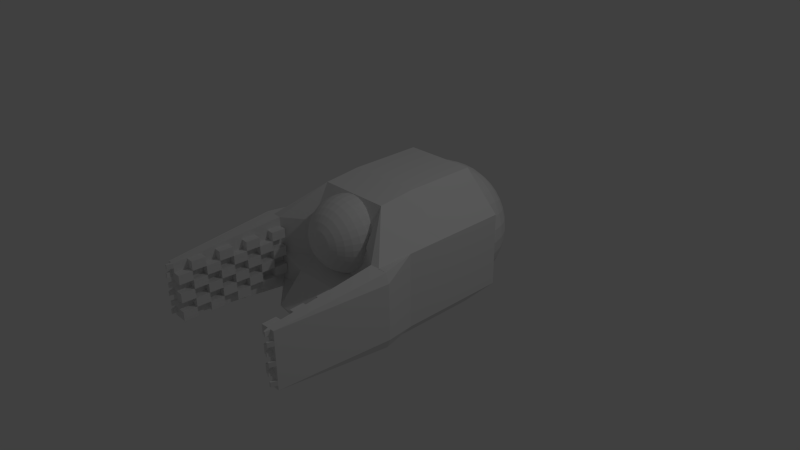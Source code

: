 # Source: head.blend  (saved by Blender 2.75.0; exported with 4.5.12 LTS)
import bpy
from mathutils import Matrix  # noqa: F401  (used for matrix-valued properties, if any)

bpy.ops.wm.read_factory_settings(use_empty=True)
scene = bpy.context.scene
scene.name = 'Scene'

# ---- collections
col_collection_1 = bpy.data.collections.new('Collection 1'); scene.collection.children.link(col_collection_1)

# ---- materials (node trees are filled in below, after node groups)
mat_material = bpy.data.materials.new('Material')
mat_material.alpha_threshold = 0.0
mat_material.use_transparent_shadow = False
mat_material.roughness = 0.5
mat_material.line_color = (0.0, 0.0, 0.0, 1.0)

# ---- material node trees

# ---- world
world_world = bpy.data.worlds.new('World'); scene.world = world_world
world_world.color = (0.05088, 0.05088, 0.05088)
world_world.use_sun_shadow = False
world_world.sun_shadow_jitter_overblur = 0.0
world_world.cycles.sampling_method = 'MANUAL'
world_world.cycles.sample_map_resolution = 256

# ---- cameras
cam_camera = bpy.data.cameras.new('Camera')
cam_camera.clip_end = 100.0
cam_camera.lens = 35.0
cam_camera.sensor_width = 32.0
cam_camera.sensor_height = 18.0
cam_camera.ortho_scale = 7.314
cam_camera.dof.focus_distance = 0.0
cam_camera.dof.aperture_fstop = 128.0

# ---- lights
light_lamp = bpy.data.lights.new('Lamp', 'POINT')
light_lamp.transmission_factor = 0.0
light_lamp.cutoff_distance = 30.0
light_lamp.energy = 100.0
light_lamp.shadow_buffer_clip_start = 1.001
light_lamp.shadow_soft_size = 0.1
light_lamp.shadow_maximum_resolution = 0.006
light_lamp.use_absolute_resolution = True
light_lamp.cycles.use_multiple_importance_sampling = False

# ---- meshes
me_sphere = bpy.data.meshes.new('Sphere')
me_sphere.from_pydata([(-0.3512, 1.192e-07, 4.165), (-0.6888, 1.192e-07, 4.063), (-1.0, 1.192e-07, 3.897), (-1.273, 1.192e-07, 3.673), (-1.497, 1.192e-07, 3.4), (-1.663, 1.192e-07, 3.089), (-1.765, 1.192e-07, 2.751), (-1.8, 1.192e-07, 2.4), (-1.765, 1.192e-07, 2.049), (-1.663, 1.192e-07, 1.711), (-1.497, 1.192e-07, 1.4), (-1.273, 1.192e-07, 1.127), (-1.0, 1.192e-07, 0.9034), (-0.6888, 1.192e-07, 0.737), (-0.3512, 1.192e-07, 0.6346), (-0.3444, 0.06851, 4.165), (-0.6756, 0.1344, 4.063), (-0.9808, 0.1951, 3.897), (-1.248, 0.2483, 3.673), (-1.468, 0.292, 3.4), (-1.631, 0.3244, 3.089), (-1.731, 0.3444, 2.751), (-1.765, 0.3512, 2.4), (-1.731, 0.3444, 2.049), (-1.631, 0.3244, 1.711), (-1.468, 0.292, 1.4), (-1.248, 0.2483, 1.127), (-0.9808, 0.1951, 0.9034), (-0.6756, 0.1344, 0.737), (-0.3444, 0.06851, 0.6346), (-0.3244, 0.1344, 4.165), (-0.6364, 0.2636, 4.063), (-0.9239, 0.3827, 3.897), (-1.176, 0.4871, 3.673), (-1.383, 0.5727, 3.4), (-1.536, 0.6364, 3.089), (-1.631, 0.6756, 2.751), (-1.663, 0.6888, 2.4), (-1.631, 0.6756, 2.049), (-1.536, 0.6364, 1.711), (-1.383, 0.5727, 1.4), (-1.176, 0.4871, 1.127), (-0.9239, 0.3827, 0.9034), (-0.6364, 0.2636, 0.737), (-0.3244, 0.1344, 0.6346), (-0.292, 0.1951, 4.165), (-0.5727, 0.3827, 4.063), (-0.8315, 0.5556, 3.897), (-1.058, 0.7071, 3.673), (-1.244, 0.8315, 3.4), (-1.383, 0.9239, 3.089), (-1.468, 0.9808, 2.751), (-1.497, 1.0, 2.4), (-1.468, 0.9808, 2.049), (-1.383, 0.9239, 1.711), (-1.244, 0.8315, 1.4), (-1.058, 0.7071, 1.127), (-0.8315, 0.5556, 0.9034), (-0.5727, 0.3827, 0.737), (-0.292, 0.1951, 0.6346), (-0.2483, 0.2483, 4.165), (-0.4871, 0.4871, 4.063), (-0.7071, 0.7071, 3.897), (-0.9, 0.9, 3.673), (-1.058, 1.058, 3.4), (-1.176, 1.176, 3.089), (-1.248, 1.248, 2.751), (-1.273, 1.273, 2.4), (-1.248, 1.248, 2.049), (-1.176, 1.176, 1.711), (-1.058, 1.058, 1.4), (-0.9, 0.9, 1.127), (-0.7071, 0.7071, 0.9034), (-0.4871, 0.4871, 0.737), (-0.2483, 0.2483, 0.6346), (-0.1951, 0.292, 4.165), (-0.3827, 0.5727, 4.063), (-0.5556, 0.8315, 3.897), (-0.7071, 1.058, 3.673), (-0.8315, 1.244, 3.4), (-0.9239, 1.383, 3.089), (-0.9808, 1.468, 2.751), (-1.0, 1.497, 2.4), (-0.9808, 1.468, 2.049), (-0.9239, 1.383, 1.711), (-0.8315, 1.244, 1.4), (-0.7071, 1.058, 1.127), (-0.5556, 0.8315, 0.9034), (-0.3827, 0.5727, 0.737), (-0.1951, 0.292, 0.6346), (-0.1344, 0.3244, 4.165), (-0.2636, 0.6364, 4.063), (-0.3827, 0.9239, 3.897), (-0.4871, 1.176, 3.673), (-0.5727, 1.383, 3.4), (-0.6364, 1.536, 3.089), (-0.6756, 1.631, 2.751), (-0.6888, 1.663, 2.4), (-0.6756, 1.631, 2.049), (-0.6364, 1.536, 1.711), (-0.5727, 1.383, 1.4), (-0.4871, 1.176, 1.127), (-0.3827, 0.9239, 0.9034), (-0.2636, 0.6364, 0.737), (-0.1344, 0.3244, 0.6346), (-0.06851, 0.3444, 4.165), (-0.1344, 0.6756, 4.063), (-0.1951, 0.9808, 3.897), (-0.2483, 1.248, 3.673), (-0.292, 1.468, 3.4), (-0.3244, 1.631, 3.089), (-0.3444, 1.731, 2.751), (-0.3512, 1.765, 2.4), (-0.3444, 1.731, 2.049), (-0.3244, 1.631, 1.711), (-0.292, 1.468, 1.4), (-0.2483, 1.248, 1.127), (-0.1951, 0.9808, 0.9034), (-0.1344, 0.6756, 0.737), (-0.06851, 0.3444, 0.6346), (4.067e-07, 0.3512, 4.165), (3.933e-07, 0.6888, 4.063), (3.799e-07, 1.0, 3.897), (3.933e-07, 1.273, 3.673), (4.202e-07, 1.497, 3.4), (3.129e-07, 1.663, 3.089), (5.274e-07, 1.765, 2.751), (5.006e-07, 1.8, 2.4), (5.274e-07, 1.765, 2.049), (2.324e-07, 1.663, 1.711), (4.202e-07, 1.497, 1.4), (3.933e-07, 1.273, 1.127), (4.336e-07, 1.0, 0.9034), (3.665e-07, 0.6888, 0.737), (3.732e-07, 0.3512, 0.6346), (0.06851, 0.3444, 4.165), (0.1344, 0.6756, 4.063), (0.1951, 0.9808, 3.897), (0.2483, 1.248, 3.673), (0.292, 1.468, 3.4), (0.3244, 1.631, 3.089), (0.3444, 1.731, 2.751), (0.3512, 1.765, 2.4), (0.3444, 1.731, 2.049), (0.3244, 1.631, 1.711), (0.292, 1.468, 1.4), (0.2483, 1.248, 1.127), (0.1951, 0.9808, 0.9034), (0.1344, 0.6756, 0.737), (0.06851, 0.3444, 0.6346), (0.1344, 0.3244, 4.165), (0.2636, 0.6364, 4.063), (0.3827, 0.9239, 3.897), (0.4871, 1.176, 3.673), (0.5727, 1.383, 3.4), (0.6364, 1.536, 3.089), (0.6756, 1.631, 2.751), (0.6888, 1.663, 2.4), (0.6756, 1.631, 2.049), (0.6364, 1.536, 1.711), (0.5727, 1.383, 1.4), (0.4871, 1.176, 1.127), (0.3827, 0.9239, 0.9034), (0.2636, 0.6364, 0.737), (0.1344, 0.3244, 0.6346), (0.1951, 0.292, 4.165), (0.3827, 0.5727, 4.063), (0.5556, 0.8315, 3.897), (0.7071, 1.058, 3.673), (0.8315, 1.244, 3.4), (0.9239, 1.383, 3.089), (0.9808, 1.468, 2.751), (1.0, 1.497, 2.4), (0.9808, 1.468, 2.049), (0.9239, 1.383, 1.711), (0.8315, 1.244, 1.4), (0.7071, 1.058, 1.127), (0.5556, 0.8315, 0.9034), (0.3827, 0.5727, 0.737), (0.1951, 0.292, 0.6346), (0.2483, 0.2483, 4.165), (0.4871, 0.4871, 4.063), (0.7071, 0.7071, 3.897), (0.9, 0.9, 3.673), (1.058, 1.058, 3.4), (1.176, 1.176, 3.089), (1.248, 1.248, 2.751), (1.273, 1.273, 2.4), (1.248, 1.248, 2.049), (1.176, 1.176, 1.711), (1.058, 1.058, 1.4), (0.9, 0.9, 1.127), (0.7071, 0.7071, 0.9034), (0.4871, 0.4871, 0.737), (0.2483, 0.2483, 0.6346), (0.292, 0.1951, 4.165), (0.5727, 0.3827, 4.063), (0.8315, 0.5556, 3.897), (1.058, 0.7071, 3.673), (1.244, 0.8315, 3.4), (1.383, 0.9239, 3.089), (1.468, 0.9808, 2.751), (1.497, 1.0, 2.4), (1.468, 0.9808, 2.049), (1.383, 0.9239, 1.711), (1.244, 0.8315, 1.4), (1.058, 0.7071, 1.127), (0.8315, 0.5556, 0.9034), (0.5727, 0.3827, 0.737), (0.292, 0.1951, 0.6346), (0.3244, 0.1344, 4.165), (0.6364, 0.2636, 4.063), (0.9239, 0.3827, 3.897), (1.176, 0.4871, 3.673), (1.383, 0.5727, 3.4), (1.536, 0.6364, 3.089), (1.631, 0.6756, 2.751), (1.663, 0.6888, 2.4), (1.631, 0.6756, 2.049), (1.536, 0.6364, 1.711), (1.383, 0.5727, 1.4), (1.176, 0.4871, 1.127), (0.9239, 0.3827, 0.9034), (0.6364, 0.2636, 0.737), (0.3244, 0.1344, 0.6346), (0.3444, 0.06851, 4.165), (0.6756, 0.1344, 4.063), (0.9808, 0.1951, 3.897), (1.248, 0.2483, 3.673), (1.468, 0.292, 3.4), (1.631, 0.3244, 3.089), (1.731, 0.3444, 2.751), (1.765, 0.3512, 2.4), (1.731, 0.3444, 2.049), (1.631, 0.3244, 1.711), (1.468, 0.292, 1.4), (1.248, 0.2483, 1.127), (0.9808, 0.1951, 0.9034), (0.6756, 0.1344, 0.737), (0.3444, 0.06851, 0.6346), (0.3512, 1.192e-07, 4.165), (0.6888, 2.384e-07, 4.063), (1.0, 1.788e-07, 3.897), (1.273, 1.192e-07, 3.673), (1.497, 0.0, 3.4), (1.663, 2.384e-07, 3.089), (1.765, 0.0, 2.751), (1.8, -5.96e-08, 2.4), (1.765, -5.96e-08, 2.049), (1.663, 2.384e-07, 1.711), (1.497, -5.96e-08, 1.4), (1.273, 5.96e-08, 1.127), (1.0, 5.96e-08, 0.9034), (0.6888, 1.192e-07, 0.737), (0.3512, 1.192e-07, 0.6346), (0.3444, -0.06851, 4.165), (0.6756, -0.1344, 4.063), (0.9808, -0.1951, 3.897), (1.248, -0.2483, 3.673), (1.468, -0.292, 3.4), (1.631, -0.3244, 3.089), (1.731, -0.3444, 2.751), (1.765, -0.3512, 2.4), (1.731, -0.3444, 2.049), (1.631, -0.3244, 1.711), (1.468, -0.292, 1.4), (1.248, -0.2483, 1.127), (0.9808, -0.1951, 0.9034), (0.6756, -0.1344, 0.737), (0.3444, -0.06851, 0.6346), (0.3244, -0.1344, 4.165), (0.6364, -0.2636, 4.063), (0.9239, -0.3827, 3.897), (1.176, -0.4871, 3.673), (1.383, -0.5727, 3.4), (1.536, -0.6364, 3.089), (1.631, -0.6756, 2.751), (1.663, -0.6888, 2.4), (1.631, -0.6756, 2.049), (1.536, -0.6364, 1.711), (1.383, -0.5727, 1.4), (1.176, -0.4871, 1.127), (0.9239, -0.3827, 0.9034), (0.6364, -0.2636, 0.737), (0.3244, -0.1344, 0.6346), (0.292, -0.1951, 4.165), (0.5727, -0.3827, 4.063), (0.8315, -0.5556, 3.897), (1.058, -0.7071, 3.673), (1.244, -0.8315, 3.4), (1.383, -0.9239, 3.089), (1.468, -0.9808, 2.751), (1.497, -1.0, 2.4), (1.468, -0.9808, 2.049), (1.383, -0.9239, 1.711), (1.244, -0.8315, 1.4), (1.058, -0.7071, 1.127), (0.8315, -0.5556, 0.9034), (0.5727, -0.3827, 0.737), (0.292, -0.1951, 0.6346), (0.2483, -0.2483, 4.165), (0.4871, -0.4871, 4.063), (0.7071, -0.7071, 3.897), (0.9, -0.9, 3.673), (1.058, -1.058, 3.4), (1.176, -1.176, 3.089), (1.248, -1.248, 2.751), (1.273, -1.273, 2.4), (1.248, -1.248, 2.049), (1.176, -1.176, 1.711), (1.058, -1.058, 1.4), (0.9, -0.9, 1.127), (0.7071, -0.7071, 0.9034), (0.4871, -0.4871, 0.737), (0.2483, -0.2483, 0.6346), (0.1951, -0.292, 4.165), (0.3827, -0.5727, 4.063), (0.5556, -0.8315, 3.897), (0.7071, -1.058, 3.673), (0.8315, -1.244, 3.4), (0.9239, -1.383, 3.089), (0.9808, -1.468, 2.751), (1.0, -1.497, 2.4), (0.9808, -1.468, 2.049), (0.9239, -1.383, 1.711), (0.8315, -1.244, 1.4), (0.7071, -1.058, 1.127), (0.5556, -0.8315, 0.9034), (0.3827, -0.5727, 0.737), (0.1951, -0.292, 0.6346), (4.053e-07, 1.192e-07, 0.6), (0.1344, -0.3244, 4.165), (0.2636, -0.6364, 4.063), (0.3827, -0.9239, 3.897), (0.4871, -1.176, 3.673), (0.5727, -1.383, 3.4), (0.6364, -1.536, 3.089), (0.6756, -1.631, 2.751), (0.6888, -1.663, 2.4), (0.6756, -1.631, 2.049), (0.6364, -1.536, 1.711), (0.5727, -1.383, 1.4), (0.4871, -1.176, 1.127), (0.3827, -0.9239, 0.9034), (0.2636, -0.6364, 0.737), (0.1344, -0.3244, 0.6346), (0.06851, -0.3444, 4.165), (0.1344, -0.6756, 4.063), (0.1951, -0.9808, 3.897), (0.2483, -1.248, 3.673), (0.292, -1.468, 3.4), (0.3244, -1.631, 3.089), (0.3444, -1.731, 2.751), (0.3512, -1.765, 2.4), (0.3444, -1.731, 2.049), (0.3244, -1.631, 1.711), (0.292, -1.468, 1.4), (0.2483, -1.248, 1.127), (0.1951, -0.9808, 0.9034), (0.1344, -0.6756, 0.737), (0.06851, -0.3444, 0.6346), (3.799e-07, -0.3512, 4.165), (3.263e-07, -0.6888, 4.063), (3.263e-07, -1.0, 3.897), (1.519e-07, -1.273, 3.673), (7.147e-08, -1.497, 3.4), (3.933e-07, -1.663, 3.089), (-8.993e-09, -1.765, 2.751), (7.147e-08, -1.8, 2.4), (-8.993e-09, -1.765, 2.049), (3.933e-07, -1.663, 1.711), (7.147e-08, -1.497, 1.4), (1.519e-07, -1.273, 1.127), (2.861e-07, -1.0, 0.9034), (2.726e-07, -0.6888, 0.737), (3.866e-07, -0.3512, 0.6346), (-0.06851, -0.3444, 4.165), (-0.1344, -0.6756, 4.063), (-0.1951, -0.9808, 3.897), (-0.2483, -1.248, 3.673), (-0.292, -1.468, 3.4), (-0.3244, -1.631, 3.089), (-0.3444, -1.731, 2.751), (-0.3512, -1.765, 2.4), (-0.3444, -1.731, 2.049), (-0.3244, -1.631, 1.711), (-0.292, -1.468, 1.4), (-0.2483, -1.248, 1.127), (-0.1951, -0.9808, 0.9034), (-0.1344, -0.6756, 0.737), (-0.06851, -0.3444, 0.6346), (-0.1344, -0.3244, 4.165), (-0.2636, -0.6364, 4.063), (-0.3827, -0.9239, 3.897), (-0.4871, -1.176, 3.673), (-0.5727, -1.383, 3.4), (-0.6364, -1.536, 3.089), (-0.6756, -1.631, 2.751), (-0.6888, -1.663, 2.4), (-0.6756, -1.631, 2.049), (-0.6364, -1.536, 1.711), (-0.5727, -1.383, 1.4), (-0.4871, -1.176, 1.127), (-0.3827, -0.9239, 0.9034), (-0.2636, -0.6364, 0.737), (-0.1344, -0.3244, 0.6346), (-0.1951, -0.292, 4.165), (-0.3827, -0.5727, 4.063), (-0.5556, -0.8315, 3.897), (-0.7071, -1.058, 3.673), (-0.8315, -1.244, 3.4), (-0.9239, -1.383, 3.089), (-0.9808, -1.468, 2.751), (-1.0, -1.497, 2.4), (-0.9808, -1.468, 2.049), (-0.9239, -1.383, 1.711), (-0.8315, -1.244, 1.4), (-0.7071, -1.058, 1.127), (-0.5556, -0.8315, 0.9034), (-0.3827, -0.5727, 0.737), (-0.1951, -0.292, 0.6346), (-0.2483, -0.2483, 4.165), (-0.4871, -0.4871, 4.063), (-0.7071, -0.7071, 3.897), (-0.9, -0.9, 3.673), (-1.058, -1.058, 3.4), (-1.176, -1.176, 3.089), (-1.248, -1.248, 2.751), (-1.273, -1.273, 2.4), (-1.248, -1.248, 2.049), (-1.176, -1.176, 1.711), (-1.058, -1.058, 1.4), (-0.9, -0.9, 1.127), (-0.7071, -0.7071, 0.9034), (-0.4871, -0.4871, 0.737), (-0.2483, -0.2483, 0.6346), (-0.292, -0.1951, 4.165), (-0.5727, -0.3827, 4.063), (-0.8315, -0.5556, 3.897), (-1.058, -0.7071, 3.673), (-1.244, -0.8315, 3.4), (-1.383, -0.9239, 3.089), (-1.468, -0.9808, 2.751), (-1.497, -1.0, 2.4), (-1.468, -0.9808, 2.049), (-1.383, -0.9239, 1.711), (-1.244, -0.8315, 1.4), (-1.058, -0.7071, 1.127), (-0.8315, -0.5556, 0.9034), (-0.5727, -0.3827, 0.737), (-0.292, -0.1951, 0.6346), (-1.365e-07, -5.96e-08, 4.2), (-0.3244, -0.1344, 4.165), (-0.6364, -0.2636, 4.063), (-0.9239, -0.3827, 3.897), (-1.176, -0.4871, 3.673), (-1.383, -0.5727, 3.4), (-1.536, -0.6364, 3.089), (-1.631, -0.6756, 2.751), (-1.663, -0.6888, 2.4), (-1.631, -0.6756, 2.049), (-1.536, -0.6364, 1.711), (-1.383, -0.5727, 1.4), (-1.176, -0.4871, 1.127), (-0.9239, -0.3827, 0.9034), (-0.6364, -0.2636, 0.737), (-0.3244, -0.1344, 0.6346), (-0.3444, -0.06851, 4.165), (-0.6756, -0.1344, 4.063), (-0.9808, -0.1951, 3.897), (-1.248, -0.2483, 3.673), (-1.468, -0.292, 3.4), (-1.631, -0.3244, 3.089), (-1.731, -0.3444, 2.751), (-1.765, -0.3512, 2.4), (-1.731, -0.3444, 2.049), (-1.631, -0.3244, 1.711), (-1.468, -0.292, 1.4), (-1.248, -0.2483, 1.127), (-0.9808, -0.1951, 0.9034), (-0.6756, -0.1344, 0.737), (-0.3444, -0.06851, 0.6346), (-0.1951, 0.9, 0.1808), (-0.3827, 0.9, 0.1239), (-0.5556, 0.9, 0.03147), (-0.7071, 0.9, -0.09289), (-0.8315, 0.9, -0.2444), (-0.9239, 0.9, -0.4173), (-0.9808, 0.9, -0.6049), (-1.0, 0.9, -0.8), (-0.9808, 0.9, -0.9951), (-0.9239, 0.9, -1.183), (-0.8315, 0.9, -1.356), (-0.7071, 0.9, -1.507), (-0.5556, 0.9, -1.631), (-0.3827, 0.9, -1.724), (-0.1951, 0.9, -1.781), (-0.1913, 0.9381, 0.1808), (-0.3753, 0.9747, 0.1239), (-0.5449, 1.008, 0.03147), (-0.6935, 1.038, -0.09289), (-0.8155, 1.062, -0.2444), (-0.9061, 1.08, -0.4173), (-0.9619, 1.091, -0.6049), (-0.9808, 1.095, -0.8), (-0.9619, 1.091, -0.9951), (-0.9061, 1.08, -1.183), (-0.8155, 1.062, -1.356), (-0.6935, 1.038, -1.507), (-0.5449, 1.008, -1.631), (-0.3753, 0.9747, -1.724), (-0.1913, 0.9381, -1.781), (-0.1802, 0.9747, 0.1808), (-0.3536, 1.046, 0.1239), (-0.5133, 1.113, 0.03147), (-0.6533, 1.171, -0.09289), (-0.7682, 1.218, -0.2444), (-0.8536, 1.254, -0.4173), (-0.9061, 1.275, -0.6049), (-0.9239, 1.283, -0.8), (-0.9061, 1.275, -0.9951), (-0.8536, 1.254, -1.183), (-0.7682, 1.218, -1.356), (-0.6533, 1.171, -1.507), (-0.5133, 1.113, -1.631), (-0.3536, 1.046, -1.724), (-0.1802, 0.9747, -1.781), (-0.1622, 1.008, 0.1808), (-0.3182, 1.113, 0.1239), (-0.4619, 1.209, 0.03147), (-0.5879, 1.293, -0.09289), (-0.6913, 1.362, -0.2444), (-0.7682, 1.413, -0.4173), (-0.8155, 1.445, -0.6049), (-0.8315, 1.456, -0.8), (-0.8155, 1.445, -0.9951), (-0.7682, 1.413, -1.183), (-0.6913, 1.362, -1.356), (-0.5879, 1.293, -1.507), (-0.4619, 1.209, -1.631), (-0.3182, 1.113, -1.724), (-0.1622, 1.008, -1.781), (-0.1379, 1.038, 0.1808), (-0.2706, 1.171, 0.1239), (-0.3928, 1.293, 0.03147), (-0.5, 1.4, -0.09289), (-0.5879, 1.488, -0.2444), (-0.6533, 1.553, -0.4173), (-0.6935, 1.594, -0.6049), (-0.7071, 1.607, -0.8), (-0.6935, 1.594, -0.9951), (-0.6533, 1.553, -1.183), (-0.5879, 1.488, -1.356), (-0.5, 1.4, -1.507), (-0.3928, 1.293, -1.631), (-0.2706, 1.171, -1.724), (-0.1379, 1.038, -1.781), (-0.1084, 1.062, 0.1808), (-0.2126, 1.218, 0.1239), (-0.3087, 1.362, 0.03147), (-0.3928, 1.488, -0.09289), (-0.4619, 1.591, -0.2444), (-0.5133, 1.668, -0.4173), (-0.5449, 1.715, -0.6049), (-0.5556, 1.731, -0.8), (-0.5449, 1.715, -0.9951), (-0.5133, 1.668, -1.183), (-0.4619, 1.591, -1.356), (-0.3928, 1.488, -1.507), (-0.3087, 1.362, -1.631), (-0.2126, 1.218, -1.724), (-0.1084, 1.062, -1.781), (-0.07466, 1.08, 0.1808), (-0.1464, 1.254, 0.1239), (-0.2126, 1.413, 0.03147), (-0.2706, 1.553, -0.09289), (-0.3182, 1.668, -0.2444), (-0.3536, 1.754, -0.4173), (-0.3753, 1.806, -0.6049), (-0.3827, 1.824, -0.8), (-0.3753, 1.806, -0.9951), (-0.3536, 1.754, -1.183), (-0.3182, 1.668, -1.356), (-0.2706, 1.553, -1.507), (-0.2126, 1.413, -1.631), (-0.1464, 1.254, -1.724), (-0.07466, 1.08, -1.781), (-0.03806, 1.091, 0.1808), (-0.07466, 1.275, 0.1239), (-0.1084, 1.445, 0.03147), (-0.1379, 1.594, -0.09289), (-0.1622, 1.715, -0.2444), (-0.1802, 1.806, -0.4173), (-0.1913, 1.862, -0.6049), (-0.1951, 1.881, -0.8), (-0.1913, 1.862, -0.9951), (-0.1802, 1.806, -1.183), (-0.1622, 1.715, -1.356), (-0.1379, 1.594, -1.507), (-0.1084, 1.445, -1.631), (-0.07466, 1.275, -1.724), (-0.03806, 1.091, -1.781), (1.454e-07, 1.095, 0.1808), (1.38e-07, 1.283, 0.1239), (1.305e-07, 1.456, 0.03147), (1.38e-07, 1.607, -0.09289), (1.529e-07, 1.731, -0.2444), (9.329e-08, 1.824, -0.4173), (2.125e-07, 1.881, -0.6049), (1.976e-07, 1.9, -0.8), (2.125e-07, 1.881, -0.9951), (4.858e-08, 1.824, -1.183), (1.529e-07, 1.731, -1.356), (1.38e-07, 1.607, -1.507), (1.603e-07, 1.456, -1.631), (1.231e-07, 1.283, -1.724), (1.268e-07, 1.095, -1.781), (0.03806, 1.091, 0.1808), (0.07466, 1.275, 0.1239), (0.1084, 1.445, 0.03147), (0.1379, 1.594, -0.09289), (0.1622, 1.715, -0.2444), (0.1802, 1.806, -0.4173), (0.1913, 1.862, -0.6049), (0.1951, 1.881, -0.8), (0.1913, 1.862, -0.9951), (0.1802, 1.806, -1.183), (0.1622, 1.715, -1.356), (0.1379, 1.594, -1.507), (0.1084, 1.445, -1.631), (0.07466, 1.275, -1.724), (0.03806, 1.091, -1.781), (0.07466, 1.08, 0.1808), (0.1464, 1.254, 0.1239), (0.2126, 1.413, 0.03147), (0.2706, 1.553, -0.09289), (0.3182, 1.668, -0.2444), (0.3536, 1.754, -0.4173), (0.3753, 1.806, -0.6049), (0.3827, 1.824, -0.8), (0.3753, 1.806, -0.9951), (0.3536, 1.754, -1.183), (0.3182, 1.668, -1.356), (0.2706, 1.553, -1.507), (0.2126, 1.413, -1.631), (0.1464, 1.254, -1.724), (0.07466, 1.08, -1.781), (0.1084, 1.062, 0.1808), (0.2126, 1.218, 0.1239), (0.3087, 1.362, 0.03147), (0.3928, 1.488, -0.09289), (0.4619, 1.591, -0.2444), (0.5133, 1.668, -0.4173), (0.5449, 1.715, -0.6049), (0.5556, 1.731, -0.8), (0.5449, 1.715, -0.9951), (0.5133, 1.668, -1.183), (0.4619, 1.591, -1.356), (0.3928, 1.488, -1.507), (0.3087, 1.362, -1.631), (0.2126, 1.218, -1.724), (0.1084, 1.062, -1.781), (0.138, 1.038, 0.1808), (0.2706, 1.171, 0.1239), (0.3928, 1.293, 0.03147), (0.5, 1.4, -0.09289), (0.5879, 1.488, -0.2444), (0.6533, 1.553, -0.4173), (0.6935, 1.594, -0.6049), (0.7071, 1.607, -0.8), (0.6935, 1.594, -0.9951), (0.6533, 1.553, -1.183), (0.5879, 1.488, -1.356), (0.5, 1.4, -1.507), (0.3928, 1.293, -1.631), (0.2706, 1.171, -1.724), (0.1379, 1.038, -1.781), (0.1622, 1.008, 0.1808), (0.3182, 1.113, 0.1239), (0.4619, 1.209, 0.03147), (0.5879, 1.293, -0.09289), (0.6913, 1.362, -0.2444), (0.7682, 1.413, -0.4173), (0.8155, 1.445, -0.6049), (0.8315, 1.456, -0.8), (0.8155, 1.445, -0.9951), (0.7682, 1.413, -1.183), (0.6913, 1.362, -1.356), (0.5879, 1.293, -1.507), (0.4619, 1.209, -1.631), (0.3182, 1.113, -1.724), (0.1622, 1.008, -1.781), (0.1802, 0.9747, 0.1808), (0.3536, 1.046, 0.1239), (0.5133, 1.113, 0.03147), (0.6533, 1.171, -0.09289), (0.7682, 1.218, -0.2444), (0.8536, 1.254, -0.4173), (0.9061, 1.275, -0.6049), (0.9239, 1.283, -0.8), (0.9061, 1.275, -0.9951), (0.8536, 1.254, -1.183), (0.7682, 1.218, -1.356), (0.6533, 1.171, -1.507), (0.5133, 1.113, -1.631), (0.3536, 1.046, -1.724), (0.1802, 0.9747, -1.781), (0.1913, 0.9381, 0.1808), (0.3753, 0.9747, 0.1239), (0.5449, 1.008, 0.03147), (0.6935, 1.038, -0.09289), (0.8155, 1.062, -0.2444), (0.9061, 1.08, -0.4173), (0.9619, 1.091, -0.6049), (0.9808, 1.095, -0.8), (0.9619, 1.091, -0.9951), (0.9061, 1.08, -1.183), (0.8155, 1.062, -1.356), (0.6935, 1.038, -1.507), (0.5449, 1.008, -1.631), (0.3753, 0.9747, -1.724), (0.1913, 0.9381, -1.781), (0.1951, 0.9, 0.1808), (0.3827, 0.9, 0.1239), (0.5556, 0.9, 0.03147), (0.7071, 0.9, -0.09289), (0.8315, 0.9, -0.2444), (0.9239, 0.9, -0.4173), (0.9808, 0.9, -0.6049), (1.0, 0.9, -0.8), (0.9808, 0.9, -0.9951), (0.9239, 0.9, -1.183), (0.8315, 0.9, -1.356), (0.7071, 0.9, -1.507), (0.5556, 0.9, -1.631), (0.3827, 0.9, -1.724), (0.1951, 0.9, -1.781), (0.1913, 0.8619, 0.1808), (0.3753, 0.8253, 0.1239), (0.5449, 0.7916, 0.03147), (0.6935, 0.7621, -0.09289), (0.8155, 0.7378, -0.2444), (0.9061, 0.7198, -0.4173), (0.9619, 0.7087, -0.6049), (0.9808, 0.7049, -0.8), (0.9619, 0.7087, -0.9951), (0.9061, 0.7198, -1.183), (0.8155, 0.7378, -1.356), (0.6935, 0.7621, -1.507), (0.5449, 0.7916, -1.631), (0.3753, 0.8253, -1.724), (0.1913, 0.8619, -1.781), (0.1802, 0.8253, 0.1808), (0.3536, 0.7536, 0.1239), (0.5133, 0.6874, 0.03147), (0.6533, 0.6294, -0.09289), (0.7682, 0.5818, -0.2444), (0.8536, 0.5464, -0.4173), (0.9061, 0.5247, -0.6049), (0.9239, 0.5173, -0.8), (0.9061, 0.5247, -0.9951), (0.8536, 0.5464, -1.183), (0.7682, 0.5818, -1.356), (0.6533, 0.6294, -1.507), (0.5133, 0.6874, -1.631), (0.3536, 0.7536, -1.724), (0.1802, 0.8253, -1.781), (0.1622, 0.7916, 0.1808), (0.3182, 0.6874, 0.1239), (0.4619, 0.5913, 0.03147), (0.5879, 0.5072, -0.09289), (0.6913, 0.4381, -0.2444), (0.7682, 0.3867, -0.4173), (0.8155, 0.3551, -0.6049), (0.8315, 0.3444, -0.8), (0.8155, 0.3551, -0.9951), (0.7682, 0.3867, -1.183), (0.6913, 0.4381, -1.356), (0.5879, 0.5072, -1.507), (0.4619, 0.5913, -1.631), (0.3182, 0.6874, -1.724), (0.1622, 0.7916, -1.781), (0.1379, 0.7621, 0.1808), (0.2706, 0.6294, 0.1239), (0.3928, 0.5072, 0.03147), (0.5, 0.4, -0.09289), (0.5879, 0.3121, -0.2444), (0.6533, 0.2467, -0.4173), (0.6935, 0.2065, -0.6049), (0.7071, 0.1929, -0.8), (0.6935, 0.2065, -0.9951), (0.6533, 0.2467, -1.183), (0.5879, 0.3121, -1.356), (0.5, 0.4, -1.507), (0.3928, 0.5072, -1.631), (0.2706, 0.6294, -1.724), (0.1379, 0.7621, -1.781), (0.1084, 0.7378, 0.1808), (0.2126, 0.5818, 0.1239), (0.3087, 0.4381, 0.03147), (0.3928, 0.3121, -0.09289), (0.4619, 0.2087, -0.2444), (0.5133, 0.1318, -0.4173), (0.5449, 0.08451, -0.6049), (0.5556, 0.06853, -0.8), (0.5449, 0.08451, -0.9951), (0.5133, 0.1318, -1.183), (0.4619, 0.2087, -1.356), (0.3928, 0.3121, -1.507), (0.3087, 0.4381, -1.631), (0.2126, 0.5818, -1.724), (0.1084, 0.7378, -1.781), (1.446e-07, 0.9, -1.8), (0.07466, 0.7198, 0.1808), (0.1464, 0.5464, 0.1239), (0.2126, 0.3867, 0.03147), (0.2706, 0.2467, -0.09289), (0.3182, 0.1318, -0.2444), (0.3536, 0.04645, -0.4173), (0.3753, -0.006127, -0.6049), (0.3827, -0.02388, -0.8), (0.3753, -0.006127, -0.9951), (0.3536, 0.04645, -1.183), (0.3182, 0.1318, -1.356), (0.2706, 0.2467, -1.507), (0.2126, 0.3867, -1.631), (0.1464, 0.5464, -1.724), (0.07466, 0.7198, -1.781), (0.03806, 0.7087, 0.1808), (0.07466, 0.5247, 0.1239), (0.1084, 0.3551, 0.03147), (0.1379, 0.2065, -0.09289), (0.1622, 0.08451, -0.2444), (0.1802, -0.006128, -0.4173), (0.1913, -0.06194, -0.6049), (0.1951, -0.08079, -0.8), (0.1913, -0.06194, -0.9951), (0.1802, -0.006128, -1.183), (0.1622, 0.08451, -1.356), (0.1379, 0.2065, -1.507), (0.1084, 0.3551, -1.631), (0.07466, 0.5247, -1.724), (0.03806, 0.7087, -1.781), (1.305e-07, 0.7049, 0.1808), (1.007e-07, 0.5173, 0.1239), (1.007e-07, 0.3444, 0.03147), (3.88e-09, 0.1929, -0.09289), (-4.082e-08, 0.06853, -0.2444), (1.38e-07, -0.02388, -0.4173), (-8.553e-08, -0.08078, -0.6049), (-4.082e-08, -0.1, -0.8), (-8.553e-08, -0.08078, -0.9951), (1.38e-07, -0.02388, -1.183), (-4.082e-08, 0.06853, -1.356), (3.88e-09, 0.1929, -1.507), (7.839e-08, 0.3444, -1.631), (7.094e-08, 0.5173, -1.724), (1.343e-07, 0.7049, -1.781), (-0.03806, 0.7087, 0.1808), (-0.07466, 0.5247, 0.1239), (-0.1084, 0.3551, 0.03147), (-0.1379, 0.2065, -0.09289), (-0.1622, 0.08451, -0.2444), (-0.1802, -0.006127, -0.4173), (-0.1913, -0.06194, -0.6049), (-0.1951, -0.08079, -0.8), (-0.1913, -0.06194, -0.9951), (-0.1802, -0.006127, -1.183), (-0.1622, 0.08451, -1.356), (-0.1379, 0.2065, -1.507), (-0.1084, 0.3551, -1.631), (-0.07466, 0.5247, -1.724), (-0.03806, 0.7087, -1.781), (-0.07466, 0.7198, 0.1808), (-0.1464, 0.5464, 0.1239), (-0.2126, 0.3867, 0.03147), (-0.2706, 0.2467, -0.09289), (-0.3182, 0.1318, -0.2444), (-0.3536, 0.04645, -0.4173), (-0.3753, -0.006127, -0.6049), (-0.3827, -0.02388, -0.8), (-0.3753, -0.006127, -0.9951), (-0.3536, 0.04645, -1.183), (-0.3182, 0.1318, -1.356), (-0.2706, 0.2467, -1.507), (-0.2126, 0.3867, -1.631), (-0.1464, 0.5464, -1.724), (-0.07466, 0.7198, -1.781), (-0.1084, 0.7378, 0.1808), (-0.2126, 0.5818, 0.1239), (-0.3087, 0.4381, 0.03147), (-0.3928, 0.3121, -0.09289), (-0.4619, 0.2087, -0.2444), (-0.5133, 0.1318, -0.4173), (-0.5449, 0.08451, -0.6049), (-0.5556, 0.06853, -0.8), (-0.5449, 0.08451, -0.9951), (-0.5133, 0.1318, -1.183), (-0.4619, 0.2087, -1.356), (-0.3928, 0.3121, -1.507), (-0.3087, 0.4381, -1.631), (-0.2126, 0.5818, -1.724), (-0.1084, 0.7378, -1.781), (-0.1379, 0.7621, 0.1808), (-0.2706, 0.6294, 0.1239), (-0.3928, 0.5072, 0.03147), (-0.5, 0.4, -0.09289), (-0.5879, 0.3121, -0.2444), (-0.6533, 0.2467, -0.4173), (-0.6935, 0.2065, -0.6049), (-0.7071, 0.1929, -0.8), (-0.6935, 0.2065, -0.9951), (-0.6533, 0.2467, -1.183), (-0.5879, 0.3121, -1.356), (-0.5, 0.4, -1.507), (-0.3928, 0.5072, -1.631), (-0.2706, 0.6294, -1.724), (-0.1379, 0.7621, -1.781), (-0.1622, 0.7916, 0.1808), (-0.3182, 0.6874, 0.1239), (-0.4619, 0.5913, 0.03147), (-0.5879, 0.5072, -0.09289), (-0.6913, 0.4381, -0.2444), (-0.7682, 0.3867, -0.4173), (-0.8155, 0.3551, -0.6049), (-0.8315, 0.3444, -0.8), (-0.8155, 0.3551, -0.9951), (-0.7682, 0.3867, -1.183), (-0.6913, 0.4381, -1.356), (-0.5879, 0.5072, -1.507), (-0.4619, 0.5913, -1.631), (-0.3182, 0.6874, -1.724), (-0.1622, 0.7916, -1.781), (-1.564e-07, 0.9, 0.2), (-0.1802, 0.8253, 0.1808), (-0.3536, 0.7536, 0.1239), (-0.5133, 0.6874, 0.03147), (-0.6533, 0.6294, -0.09289), (-0.7682, 0.5818, -0.2444), (-0.8536, 0.5464, -0.4173), (-0.9061, 0.5247, -0.6049), (-0.9239, 0.5173, -0.8), (-0.9061, 0.5247, -0.9951), (-0.8536, 0.5464, -1.183), (-0.7682, 0.5818, -1.356), (-0.6533, 0.6294, -1.507), (-0.5133, 0.6874, -1.631), (-0.3536, 0.7536, -1.724), (-0.1802, 0.8253, -1.781), (-0.1913, 0.8619, 0.1808), (-0.3753, 0.8253, 0.1239), (-0.5449, 0.7916, 0.03147), (-0.6935, 0.7621, -0.09289), (-0.8155, 0.7378, -0.2444), (-0.9061, 0.7198, -0.4173), (-0.9619, 0.7087, -0.6049), (-0.9808, 0.7049, -0.8), (-0.9619, 0.7087, -0.9951), (-0.9061, 0.7198, -1.183), (-0.8155, 0.7378, -1.356), (-0.6935, 0.7621, -1.507), (-0.5449, 0.7916, -1.631), (-0.3753, 0.8253, -1.724), (-0.1913, 0.8619, -1.781), (2.0, -1.0, -1.6), (2.0, -1.0, 2.4), (-2.0, -1.0, 2.4), (-2.0, -1.0, -1.6), (2.0, 1.0, -1.6), (2.0, 1.0, 2.4), (-2.0, 1.0, 2.4), (-2.0, 1.0, -1.6), (2.0, -1.0, 0.4), (1.764e-07, -2.0, -1.6), (2.0, -1.192e-07, -1.6), (-1.812e-07, -2.0, 2.4), (2.0, 1.192e-07, 2.4), (-2.0, -1.0, 0.4), (-2.0, 1.192e-07, 2.4), (-2.0, -1.192e-07, -1.6), (2.0, 1.0, 0.4), (2.956e-07, 1.9, -0.6), (-1.254e-06, 2.0, 2.4), (-2.0, 1.0, 0.4), (2.956e-07, -1.192e-07, -1.1), (-2.0, 0.0, 0.4), (-7.772e-07, 1.192e-07, 2.4), (2.0, 0.0, 0.4), (-4.792e-07, 2.0, 0.4), (-6.199e-08, -2.0, 0.4), (2.0, -1.0, 1.4), (-1.0, -2.0, -1.6), (2.0, 1.0, -1.6), (-1.0, -2.0, 2.4), (2.0, 1.0, 2.4), (-2.0, -1.0, -0.6), (-2.0, 1.0, 2.4), (-2.0, 1.0, -1.6), (2.0, 1.0, 1.4), (-1.0, 1.9, -0.6), (-1.0, 2.0, 2.4), (-2.0, 1.0, -0.6), (2.0, -1.0, -0.6), (1.0, -2.0, -1.6), (2.0, -1.0, -1.6), (1.0, -2.0, 2.4), (2.0, -1.0, 2.4), (-2.0, -1.0, 1.4), (-2.0, -1.0, 2.4), (-2.0, -1.0, -1.6), (2.0, 1.0, -0.6), (1.0, 1.9, -0.6), (1.0, 2.0, 2.4), (-2.0, 1.0, 1.4), (-1.0, -1.192e-07, -1.1), (1.0, -5.96e-08, -1.1), (2.956e-07, -0.25, -1.6), (-2.0, -5.96e-08, -0.6), (-2.0, 5.96e-08, 1.4), (-2.0, -1.0, 0.4), (-2.0, 1.0, 0.4), (-1.0, 1.192e-07, 2.4), (1.0, 1.192e-07, 2.4), (-4.792e-07, -1.0, 2.4), (-1.016e-06, 1.0, 2.4), (2.0, 5.96e-08, 1.4), (2.0, -5.96e-08, -0.6), (2.0, -1.0, 0.4), (2.0, 1.0, 0.4), (-8.666e-07, 2.0, 1.4), (-9.179e-08, 1.9, -0.6), (1.0, 2.0, 0.4), (-1.0, 2.0, 0.4), (-1.0, -2.0, 0.4), (1.0, -2.0, 0.4), (5.722e-08, -2.0, -0.6), (-1.216e-07, -2.0, 1.4), (1.0, -2.0, 1.4), (1.0, -2.0, -0.6), (-1.0, -2.0, -0.6), (-1.0, 1.9, -0.6), (1.0, 1.9, -0.6), (1.0, 2.0, 1.4), (2.0, 1.0, -0.6), (2.0, -1.0, -0.6), (2.0, -1.0, 1.4), (1.0, 1.0, 2.4), (1.0, -1.0, 2.4), (-1.0, -1.0, 2.4), (-2.0, 1.0, 1.4), (-2.0, -1.0, 1.4), (-2.0, -1.0, -0.6), (1.0, -1.0, -2.305), (1.0, 1.0, -1.1), (-1.0, 1.0, -1.1), (-1.0, -1.0, -2.305), (-2.0, 1.0, -0.6), (-1.0, 1.0, 2.4), (2.0, 1.0, 1.4), (-1.0, 2.0, 1.4), (-1.0, -2.0, 1.4), (2.0, -0.5, -1.6), (-2.0, -0.5, -1.6), (2.0, 0.5, -1.6), (-2.0, 0.5, -1.6), (2.0, -1.0, -1.611), (1.0, -0.5, -1.6), (2.0, 1.0, -1.611), (1.0, 0.5, -1.1), (-2.0, 1.0, -1.611), (-1.0, 0.5, -1.1), (-2.0, -1.0, -1.611), (-1.0, -0.5, -1.6), (2.0, -0.25, -1.6), (-2.0, -0.25, -1.6), (-2.35, -1.192e-07, -1.611), (2.0, 0.75, -1.6), (-2.0, 0.75, -1.6), (1.75, -1.192e-07, -1.611), (1.75, -1.0, -1.611), (1.0, -0.25, -1.6), (1.75, 1.0, -1.611), (1.0, 0.75, -1.1), (-2.25, 1.0, -1.611), (-1.0, 0.75, -1.1), (-2.25, -1.0, -1.611), (-1.0, -0.25, -1.6), (2.0, -0.75, -1.6), (-2.0, -0.75, -1.6), (-1.75, -1.192e-07, -1.611), (2.0, 0.25, -1.6), (-2.0, 0.25, -1.6), (2.35, -1.192e-07, -1.611), (2.25, -1.0, -1.611), (1.0, -0.75, -1.6), (2.25, 1.0, -1.611), (1.0, 0.25, -1.1), (-1.75, 1.0, -1.611), (-1.0, 0.25, -1.1), (-1.75, -1.0, -1.611), (-1.0, -0.75, -1.6), (-2.35, -0.5, -1.611), (-1.75, -0.5, -1.611), (1.75, 0.5, -1.611), (2.35, 0.5, -1.611), (1.75, -0.5, -1.611), (2.35, -0.5, -1.611), (-2.35, 0.5, -1.611), (-1.75, 0.5, -1.611), (-1.75, 0.25, -1.611), (-1.75, 0.75, -1.611), (-2.35, 0.75, -1.611), (2.35, -0.75, -1.611), (2.35, -0.25, -1.611), (1.75, -0.25, -1.611), (2.35, 0.25, -1.611), (2.35, 0.75, -1.611), (1.75, 0.75, -1.611), (-1.75, -0.75, -1.611), (-1.75, -0.25, -1.611), (-2.35, -0.25, -1.611), (-2.35, -0.75, -1.611), (1.75, 0.25, -1.611), (1.75, -0.75, -1.611), (-2.35, 0.25, -1.611), (-1.9, 1.788e-07, -4.611), (-2.0, 1.788e-07, -4.611), (2.1, 1.788e-07, -4.611), (2.0, 1.788e-07, -4.611), (2.1, -0.75, -4.611), (2.0, -0.75, -4.611), (2.1, 0.75, -4.611), (2.0, 0.75, -4.611), (-1.9, 0.75, -4.611), (-2.0, 0.75, -4.611), (-1.9, -0.75, -4.611), (-2.0, -0.75, -4.611), (-1.9, -0.5, -4.611), (-2.0, -0.5, -4.611), (-2.0, -0.25, -4.611), (-2.0, -0.75, -4.611), (2.1, 0.5, -4.611), (2.0, 0.5, -4.611), (2.0, 0.75, -4.611), (2.0, 0.25, -4.611), (2.1, -0.5, -4.611), (2.0, -0.5, -4.611), (2.0, -0.25, -4.611), (2.0, -0.75, -4.611), (-1.9, 0.5, -4.611), (-2.0, 0.5, -4.611), (-2.0, 0.75, -4.611), (-2.0, 0.25, -4.611), (-2.1, 1.788e-07, -4.611), (1.9, 1.788e-07, -4.611), (1.9, -0.75, -4.611), (1.9, 0.75, -4.611), (-2.1, 0.75, -4.611), (-2.1, -0.75, -4.611), (-2.1, -0.5, -4.611), (1.9, 0.5, -4.611), (1.9, -0.5, -4.611), (-2.1, 0.5, -4.611), (-1.9, 0.25, -4.611), (-1.9, 0.75, -4.611), (-2.1, 0.75, -4.611), (2.1, -0.75, -4.611), (2.1, -0.25, -4.611), (1.9, -0.25, -4.611), (2.1, 0.25, -4.611), (2.1, 0.75, -4.611), (1.9, 0.75, -4.611), (-1.9, -0.75, -4.611), (-1.9, -0.25, -4.611), (-2.1, -0.25, -4.611), (-2.1, -0.75, -4.611), (1.9, 0.25, -4.611), (1.9, -0.75, -4.611), (-2.1, 0.25, -4.611), (-2.0, -0.125, -4.611), (-2.0, -0.625, -4.611), (2.0, 0.375, -4.611), (2.0, -0.125, -4.611), (2.0, -0.625, -4.611), (-2.0, 0.375, -4.611), (-2.0, -0.375, -4.611), (2.0, 0.625, -4.611), (2.0, 0.125, -4.611), (2.0, -0.375, -4.611), (-2.0, 0.625, -4.611), (-2.0, 0.125, -4.611), (-1.9, 0.375, -4.611), (-1.9, 0.125, -4.611), (-1.9, 0.625, -4.611), (-2.1, 0.625, -4.611), (2.1, -0.625, -4.611), (2.1, -0.125, -4.611), (2.1, -0.375, -4.611), (1.9, -0.125, -4.611), (1.9, -0.375, -4.611), (2.1, 0.375, -4.611), (2.1, 0.125, -4.611), (2.1, 0.625, -4.611), (1.9, 0.625, -4.611), (-1.9, -0.625, -4.611), (-1.9, -0.125, -4.611), (-1.9, -0.375, -4.611), (-2.1, -0.125, -4.611), (-2.1, -0.375, -4.611), (-2.1, -0.625, -4.611), (1.9, 0.375, -4.611), (1.9, 0.125, -4.611), (1.9, -0.625, -4.611), (-2.1, 0.375, -4.611), (-2.1, 0.125, -4.611), (2.04, 1.788e-07, -4.761), (2.0, 1.788e-07, -4.761), (-2.0, -0.125, -4.761), (-2.0, 1.788e-07, -4.761), (-2.0, -0.625, -4.761), (-2.0, -0.5, -4.761), (2.04, 0.5, -4.761), (2.0, 0.5, -4.761), (2.0, 0.375, -4.761), (2.04, -0.5, -4.761), (2.0, -0.5, -4.761), (2.0, -0.125, -4.761), (2.0, -0.625, -4.761), (-2.0, 0.375, -4.761), (-2.0, 0.5, -4.761), (-2.04, 1.788e-07, -4.761), (-2.04, -0.5, -4.761), (-2.0, -0.375, -4.761), (-2.0, -0.25, -4.761), (2.0, 0.625, -4.761), (2.0, 0.75, -4.761), (2.0, 0.125, -4.761), (2.0, 0.25, -4.761), (2.0, -0.375, -4.761), (2.0, -0.25, -4.761), (-2.04, 0.5, -4.761), (-2.0, 0.625, -4.761), (-2.0, 0.75, -4.761), (-2.0, 0.125, -4.761), (-2.0, 0.25, -4.761), (-1.96, 0.25, -4.761), (-1.96, 0.125, -4.761), (-1.96, 0.75, -4.761), (-1.96, 0.625, -4.761), (2.04, -0.625, -4.761), (2.04, -0.125, -4.761), (1.96, -0.25, -4.761), (1.96, -0.375, -4.761), (2.04, 0.375, -4.761), (1.96, 0.75, -4.761), (1.96, 0.625, -4.761), (-1.96, -0.25, -4.761), (-1.96, -0.375, -4.761), (-2.04, -0.125, -4.761), (-2.04, -0.625, -4.761), (1.96, 0.25, -4.761), (1.96, 0.125, -4.761), (-2.04, 0.375, -4.761), (2.0, 0.5, -0.6), (-2.0, 0.5, -0.6), (2.0, 0.25, -0.6), (-2.0, 0.25, -0.6), (2.0, 0.75, -0.6), (-2.0, 0.75, -0.6), (2.0, -0.5, -0.6), (-2.0, -0.5, -0.6), (2.0, -0.75, -0.6), (-2.0, -0.75, -0.6), (-2.0, -0.25, -0.6), (2.0, -0.25, -0.6), (-1.825, 0.75, -3.111), (1.825, -0.75, -3.111), (-1.825, 0.5, -3.111), (-1.825, 0.25, -3.111), (-1.825, 0.0, -3.111), (-1.825, -0.25, -3.111), (1.825, 0.25, -3.111), (-1.825, -0.5, -3.111), (-1.825, -0.75, -3.111), (1.825, -0.5, -3.111), (1.825, -0.25, -3.111), (1.825, 0.0, -3.111), (1.825, 0.5, -3.111), (1.825, 0.75, -3.111), (-1.787, 0.5, -2.361), (-1.787, -5.96e-08, -2.361), (-1.787, -0.5, -2.361), (-1.787, 0.75, -2.361), (-1.787, 0.25, -2.361), (-1.787, -0.25, -2.361), (-1.787, -0.75, -2.361), (1.788, -0.75, -2.361), (1.788, 0.25, -2.361), (1.788, -0.5, -2.361), (1.788, -0.25, -2.361), (1.788, 0.5, -2.361), (1.788, -5.96e-08, -2.361), (1.788, 0.75, -2.361), (-1.862, 0.75, -3.861), (-1.862, 0.25, -3.861), (-1.862, -0.25, -3.861), (-1.862, -0.75, -3.861), (1.863, 1.192e-07, -3.861), (1.863, 0.75, -3.861), (1.863, -0.75, -3.861), (-1.862, 0.5, -3.861), (-1.862, 1.192e-07, -3.861), (1.863, 0.25, -3.861), (-1.862, -0.5, -3.861), (1.863, -0.5, -3.861), (1.863, -0.25, -3.861), (1.863, 0.5, -3.861), (-1.881, 0.75, -4.236), (1.769, -0.75, -1.986), (-1.769, 0.5, -1.986), (-1.881, 0.25, -4.236), (-1.769, -5.96e-08, -1.986), (-1.881, -0.25, -4.236), (1.769, 0.25, -1.986), (-1.769, -0.5, -1.986), (-1.881, -0.75, -4.236), (1.769, -0.5, -1.986), (1.769, -0.25, -1.986), (1.881, 1.192e-07, -4.236), (1.769, 0.5, -1.986), (1.881, 0.75, -4.236), (-1.806, 0.75, -2.736), (1.844, -0.75, -3.486), (-1.844, 0.5, -3.486), (-1.806, 0.25, -2.736), (-1.844, 5.96e-08, -3.486), (-1.806, -0.25, -2.736), (1.844, 0.25, -3.486), (-1.844, -0.5, -3.486), (-1.806, -0.75, -2.736), (1.844, -0.5, -3.486), (1.844, -0.25, -3.486), (1.806, 0.0, -2.736), (1.844, 0.5, -3.486), (1.806, 0.75, -2.736), (-1.806, 0.5, -2.736), (-1.806, 0.0, -2.736), (-1.806, -0.5, -2.736), (-1.769, 0.75, -1.986), (-1.769, 0.25, -1.986), (-1.769, -0.25, -1.986), (-1.769, -0.75, -1.986), (1.806, -0.75, -2.736), (1.806, 0.25, -2.736), (1.806, -0.5, -2.736), (1.806, -0.25, -2.736), (1.806, 0.5, -2.736), (1.769, -5.96e-08, -1.986), (1.769, 0.75, -1.986), (-1.844, 0.75, -3.486), (-1.844, 0.25, -3.486), (-1.844, -0.25, -3.486), (-1.844, -0.75, -3.486), (1.844, 5.96e-08, -3.486), (1.844, 0.75, -3.486), (1.881, -0.75, -4.236), (-1.881, 0.5, -4.236), (-1.881, 1.192e-07, -4.236), (1.881, 0.25, -4.236), (-1.881, -0.5, -4.236), (1.881, -0.5, -4.236), (1.881, -0.25, -4.236), (1.881, 0.5, -4.236), (-1.769, 0.5, -1.986), (-1.75, 0.5, -1.611), (-1.881, 0.25, -4.236), (-1.9, 0.25, -4.611), (-1.769, -5.96e-08, -1.986), (-1.75, -1.192e-07, -1.611), (-1.881, -0.25, -4.236), (-1.9, -0.25, -4.611), (-1.769, -0.5, -1.986), (-1.75, -0.5, -1.611), (-1.75, 0.25, -1.611), (-1.881, -0.75, -4.236), (-1.9, -0.75, -4.611), (-1.75, 0.75, -1.611), (-1.75, -0.25, -1.611), (-1.9, 0.375, -4.611), (-1.9, 0.5, -4.611), (-1.9, -0.625, -4.611), (-1.9, -0.5, -4.611), (-1.9, -0.125, -4.611), (-1.9, 1.788e-07, -4.611), (-1.806, 0.75, -2.736), (-1.825, 0.75, -3.111), (-1.844, 0.5, -3.486), (-1.825, 0.5, -3.111), (-1.806, 0.25, -2.736), (-1.825, 0.25, -3.111), (-1.844, 5.96e-08, -3.486), (-1.825, 0.0, -3.111), (-1.806, -0.25, -2.736), (-1.825, -0.25, -3.111), (-1.844, -0.5, -3.486), (-1.825, -0.5, -3.111), (-1.825, -0.75, -3.111), (-1.769, 0.25, -1.986), (-1.787, 0.25, -2.361), (-1.769, -0.25, -1.986), (-1.787, -0.25, -2.361), (-1.769, -0.75, -1.986), (-1.787, -0.75, -2.361), (-1.787, 0.5, -2.361), (-1.787, -5.96e-08, -2.361), (-1.787, -0.5, -2.361), (-1.881, 0.5, -4.236), (-1.862, 0.5, -3.861), (-1.881, 1.192e-07, -4.236), (-1.862, 1.192e-07, -3.861), (-1.881, -0.5, -4.236), (-1.862, -0.5, -3.861), (-1.862, 0.75, -3.861), (-1.862, -0.25, -3.861), (-1.862, 0.25, -3.861), (-1.881, 0.75, -4.236), (-1.806, 0.5, -2.736), (-1.806, 0.0, -2.736), (-1.806, -0.5, -2.736), (-1.769, 0.75, -1.986), (-1.844, 0.25, -3.486), (-1.844, -0.25, -3.486), (-1.844, -0.75, -3.486), (-1.844, 0.5, -3.486), (-1.825, 0.5, -3.111), (-1.844, 5.96e-08, -3.486), (-1.825, 0.0, -3.111), (-1.844, -0.5, -3.486), (-1.825, -0.5, -3.111), (-1.825, 0.75, -3.111), (-1.825, -0.25, -3.111), (-1.825, 0.25, -3.111), (-1.806, 0.5, -2.736), (-1.787, 0.5, -2.361), (-1.806, 0.0, -2.736), (-1.787, -5.96e-08, -2.361), (-1.806, -0.5, -2.736), (-1.787, -0.5, -2.361), (-1.787, 0.25, -2.361), (-1.787, -0.25, -2.361), (-1.787, -0.75, -2.361), (-1.881, 0.5, -4.236), (-1.862, 0.5, -3.861), (-1.881, 1.192e-07, -4.236), (-1.862, 1.192e-07, -3.861), (-1.881, -0.5, -4.236), (-1.862, -0.5, -3.861), (-1.862, -0.75, -3.861), (-1.862, -0.25, -3.861), (-1.862, 0.25, -3.861), (-1.881, 0.25, -4.236), (-1.881, -0.25, -4.236), (-1.881, -0.75, -4.236), (-1.806, 0.25, -2.736), (-1.806, -0.25, -2.736), (-1.806, -0.75, -2.736), (-1.844, 0.75, -3.486), (-1.844, 0.25, -3.486), (-1.844, -0.25, -3.486), (-1.769, 0.5, -1.986), (-1.75, 0.5, -1.611), (-1.769, -5.96e-08, -1.986), (-1.75, -1.192e-07, -1.611), (-1.769, -0.5, -1.986), (-1.75, -0.5, -1.611), (-1.75, 0.25, -1.611), (-1.75, 0.75, -1.611), (-1.75, -0.25, -1.611), (-1.769, 0.75, -1.986), (-1.769, 0.25, -1.986), (-1.769, -0.25, -1.986), (-1.769, 0.75, -1.986), (-1.787, 0.75, -2.361), (-1.769, 0.25, -1.986), (-1.787, 0.25, -2.361), (-1.769, -0.25, -1.986), (-1.787, -0.25, -2.361), (-1.787, -5.96e-08, -2.361), (-1.787, -0.5, -2.361), (-1.787, 0.5, -2.361), (-1.844, 0.75, -3.486), (-1.862, 0.75, -3.861), (-1.844, 0.25, -3.486), (-1.862, 0.25, -3.861), (-1.844, -0.25, -3.486), (-1.862, -0.25, -3.861), (-1.862, 0.5, -3.861), (-1.862, -0.5, -3.861), (-1.862, 1.192e-07, -3.861), (-1.769, 0.5, -1.986), (-1.769, -5.96e-08, -1.986), (-1.769, -0.5, -1.986), (-1.844, 0.5, -3.486), (-1.844, 5.96e-08, -3.486), (-1.844, -0.5, -3.486), (-1.806, 0.75, -2.736), (-1.825, 0.75, -3.111), (-1.844, 0.5, -3.486), (-1.825, 0.5, -3.111), (-1.806, 0.25, -2.736), (-1.825, 0.25, -3.111), (-1.844, 5.96e-08, -3.486), (-1.825, 0.0, -3.111), (-1.806, -0.25, -2.736), (-1.825, -0.25, -3.111), (-1.844, -0.5, -3.486), (-1.825, -0.5, -3.111), (-1.825, -0.75, -3.111), (-1.806, 0.5, -2.736), (-1.806, 0.0, -2.736), (-1.806, -0.5, -2.736), (-1.844, 0.25, -3.486), (-1.844, -0.25, -3.486), (-1.844, -0.75, -3.486), (-1.806, 0.5, -2.736), (-1.787, 0.5, -2.361), (-1.806, 0.0, -2.736), (-1.787, -5.96e-08, -2.361), (-1.806, -0.5, -2.736), (-1.787, -0.5, -2.361), (-1.787, 0.25, -2.361), (-1.787, -0.25, -2.361), (-1.787, -0.75, -2.361), (-1.881, 0.5, -4.236), (-1.862, 0.5, -3.861), (-1.881, 1.192e-07, -4.236), (-1.862, 1.192e-07, -3.861), (-1.881, -0.5, -4.236), (-1.862, -0.5, -3.861), (-1.862, -0.75, -3.861), (-1.862, -0.25, -3.861), (-1.862, 0.25, -3.861), (-1.881, 0.25, -4.236), (-1.881, -0.25, -4.236), (-1.881, -0.75, -4.236), (-1.806, 0.25, -2.736), (-1.806, -0.25, -2.736), (-1.806, -0.75, -2.736), (-1.682, 0.75, -4.246), (-1.7, 0.75, -4.621), (-1.569, 0.5, -1.996), (-1.55, 0.5, -1.621), (-1.682, 0.25, -4.246), (-1.7, 0.25, -4.621), (-1.569, -5.96e-08, -1.996), (-1.55, -1.192e-07, -1.621), (-1.682, -0.25, -4.246), (-1.7, -0.25, -4.621), (-1.569, -0.5, -1.996), (-1.55, -0.5, -1.621), (-1.55, 0.25, -1.621), (-1.55, -0.75, -1.621), (-1.55, -0.25, -1.621), (-1.7, 0.125, -4.621), (-1.7, 0.625, -4.621), (-1.7, -0.375, -4.621), (-1.7, 1.788e-07, -4.621), (-1.7, 0.5, -4.621), (-1.7, -0.5, -4.621), (-1.569, 0.25, -1.996), (-1.569, -0.25, -1.996), (-1.569, -0.75, -1.996), (-1.682, 0.5, -4.246), (-1.682, 1.192e-07, -4.246), (-1.682, -0.5, -4.246), (-1.569, 0.75, -1.996), (-1.588, 0.75, -2.371), (-1.569, 0.25, -1.996), (-1.588, 0.25, -2.371), (-1.569, -0.25, -1.996), (-1.588, -0.25, -2.371), (-1.588, 0.0, -2.371), (-1.588, -0.5, -2.371), (-1.588, 0.5, -2.371), (-1.644, 0.75, -3.496), (-1.663, 0.75, -3.871), (-1.644, 0.25, -3.496), (-1.663, 0.25, -3.871), (-1.644, -0.25, -3.496), (-1.663, -0.25, -3.871), (-1.663, 0.5, -3.871), (-1.663, -0.5, -3.871), (-1.663, 1.192e-07, -3.871), (-1.569, 0.5, -1.996), (-1.569, -5.96e-08, -1.996), (-1.569, -0.5, -1.996), (-1.644, 0.5, -3.496), (-1.644, 5.96e-08, -3.496), (-1.644, -0.5, -3.496), (-1.607, 0.75, -2.746), (-1.625, 0.75, -3.121), (-1.644, 0.5, -3.496), (-1.625, 0.5, -3.121), (-1.607, 0.25, -2.746), (-1.625, 0.25, -3.121), (-1.644, 5.96e-08, -3.496), (-1.625, 5.96e-08, -3.121), (-1.607, -0.25, -2.746), (-1.625, -0.25, -3.121), (-1.644, -0.5, -3.496), (-1.625, -0.5, -3.121), (-1.625, -0.75, -3.121), (-1.607, 0.5, -2.746), (-1.607, 0.0, -2.746), (-1.607, -0.5, -2.746), (-1.644, 0.25, -3.496), (-1.644, -0.25, -3.496), (-1.644, -0.75, -3.496), (-1.607, 0.5, -2.746), (-1.588, 0.5, -2.371), (-1.607, 0.0, -2.746), (-1.588, 0.0, -2.371), (-1.607, -0.5, -2.746), (-1.588, -0.5, -2.371), (-1.588, 0.25, -2.371), (-1.588, -0.25, -2.371), (-1.588, -0.75, -2.371), (-1.682, 0.5, -4.246), (-1.663, 0.5, -3.871), (-1.682, 1.192e-07, -4.246), (-1.663, 1.192e-07, -3.871), (-1.682, -0.5, -4.246), (-1.663, -0.5, -3.871), (-1.663, -0.75, -3.871), (-1.663, -0.25, -3.871), (-1.663, 0.25, -3.871), (-1.682, 0.25, -4.246), (-1.682, -0.25, -4.246), (-1.682, -0.75, -4.246), (-1.607, 0.25, -2.746), (-1.607, -0.25, -2.746), (-1.607, -0.75, -2.746), (1.569, 0.25, -1.996), (1.55, 0.25, -1.621), (1.55, -0.5, -1.621), (1.55, -0.25, -1.621), (1.569, -0.5, -1.996), (1.569, -0.25, -1.996), (1.55, 0.5, -1.621), (1.55, 0.75, -1.621), (1.681, 1.192e-07, -4.246), (1.7, 1.788e-07, -4.621), (1.55, -1.192e-07, -1.621), (1.569, 0.5, -1.996), (1.7, -0.125, -4.621), (1.7, 0.375, -4.621), (1.7, 0.5, -4.621), (1.7, -0.625, -4.621), (1.7, -0.5, -4.621), (1.7, -0.25, -4.621), (1.7, 0.25, -4.621), (1.7, -0.75, -4.621), (1.644, 0.25, -3.496), (1.625, 0.25, -3.121), (1.644, -0.5, -3.496), (1.625, -0.5, -3.121), (1.644, -0.25, -3.496), (1.625, -0.25, -3.121), (1.606, 0.0, -2.746), (1.625, 0.0, -3.121), (1.644, 0.5, -3.496), (1.625, 0.5, -3.121), (1.625, 0.75, -3.121), (1.625, -0.75, -3.121), (1.606, 0.25, -2.746), (1.587, 0.25, -2.371), (1.606, -0.5, -2.746), (1.587, -0.5, -2.371), (1.606, -0.25, -2.746), (1.587, -0.25, -2.371), (1.606, 0.5, -2.746), (1.587, 0.5, -2.371), (1.569, -5.96e-08, -1.996), (1.587, -5.96e-08, -2.371), (1.587, -0.75, -2.371), (1.587, 0.75, -2.371), (1.644, 5.96e-08, -3.496), (1.662, 1.192e-07, -3.871), (1.681, 0.25, -4.246), (1.662, 0.25, -3.871), (1.681, -0.5, -4.246), (1.662, -0.5, -3.871), (1.681, -0.25, -4.246), (1.662, -0.25, -3.871), (1.681, 0.5, -4.246), (1.662, 0.5, -3.871), (1.662, 0.75, -3.871), (1.662, -0.75, -3.871), (1.569, -0.75, -1.996), (1.681, 0.75, -4.246), (1.644, -0.75, -3.496), (1.606, 0.75, -2.746), (1.606, -0.75, -2.746), (1.569, 0.75, -1.996), (1.644, 0.75, -3.496), (1.681, -0.75, -4.246), (2.36e-07, -1.0, -2.305), (-0.5, -0.25, -1.6), (-0.5, -1.0, -2.305), (0.5, -0.25, -1.6), (0.5, -1.0, -2.305)], [], [(12, 11, 26, 27), (5, 4, 19, 20), (13, 12, 27, 28), (6, 5, 20, 21), (14, 13, 28, 29), (7, 6, 21, 22), (8, 7, 22, 23), (1, 0, 15, 16), (9, 8, 23, 24), (2, 1, 16, 17), (10, 9, 24, 25), (3, 2, 17, 18), (11, 10, 25, 26), (4, 3, 18, 19), (26, 25, 40, 41), (19, 18, 33, 34), (27, 26, 41, 42), (20, 19, 34, 35), (28, 27, 42, 43), (21, 20, 35, 36), (29, 28, 43, 44), (22, 21, 36, 37), (23, 22, 37, 38), (16, 15, 30, 31), (24, 23, 38, 39), (17, 16, 31, 32), (25, 24, 39, 40), (18, 17, 32, 33), (38, 37, 52, 53), (31, 30, 45, 46), (39, 38, 53, 54), (32, 31, 46, 47), (40, 39, 54, 55), (33, 32, 47, 48), (41, 40, 55, 56), (34, 33, 48, 49), (42, 41, 56, 57), (35, 34, 49, 50), (43, 42, 57, 58), (36, 35, 50, 51), (44, 43, 58, 59), (37, 36, 51, 52), (49, 48, 63, 64), (57, 56, 71, 72), (50, 49, 64, 65), (58, 57, 72, 73), (51, 50, 65, 66), (59, 58, 73, 74), (52, 51, 66, 67), (53, 52, 67, 68), (46, 45, 60, 61), (54, 53, 68, 69), (47, 46, 61, 62), (55, 54, 69, 70), (48, 47, 62, 63), (56, 55, 70, 71), (68, 67, 82, 83), (61, 60, 75, 76), (69, 68, 83, 84), (62, 61, 76, 77), (70, 69, 84, 85), (63, 62, 77, 78), (71, 70, 85, 86), (64, 63, 78, 79), (72, 71, 86, 87), (65, 64, 79, 80), (73, 72, 87, 88), (66, 65, 80, 81), (74, 73, 88, 89), (67, 66, 81, 82), (87, 86, 101, 102), (80, 79, 94, 95), (88, 87, 102, 103), (81, 80, 95, 96), (89, 88, 103, 104), (82, 81, 96, 97), (83, 82, 97, 98), (76, 75, 90, 91), (84, 83, 98, 99), (77, 76, 91, 92), (85, 84, 99, 100), (78, 77, 92, 93), (86, 85, 100, 101), (79, 78, 93, 94), (99, 98, 113, 114), (92, 91, 106, 107), (100, 99, 114, 115), (93, 92, 107, 108), (101, 100, 115, 116), (94, 93, 108, 109), (102, 101, 116, 117), (95, 94, 109, 110), (103, 102, 117, 118), (96, 95, 110, 111), (104, 103, 118, 119), (97, 96, 111, 112), (98, 97, 112, 113), (91, 90, 105, 106), (118, 117, 132, 133), (111, 110, 125, 126), (119, 118, 133, 134), (112, 111, 126, 127), (113, 112, 127, 128), (106, 105, 120, 121), (114, 113, 128, 129), (107, 106, 121, 122), (115, 114, 129, 130), (108, 107, 122, 123), (116, 115, 130, 131), (109, 108, 123, 124), (117, 116, 131, 132), (110, 109, 124, 125), (122, 121, 136, 137), (130, 129, 144, 145), (123, 122, 137, 138), (131, 130, 145, 146), (124, 123, 138, 139), (132, 131, 146, 147), (125, 124, 139, 140), (133, 132, 147, 148), (126, 125, 140, 141), (134, 133, 148, 149), (127, 126, 141, 142), (128, 127, 142, 143), (121, 120, 135, 136), (129, 128, 143, 144), (141, 140, 155, 156), (149, 148, 163, 164), (142, 141, 156, 157), (143, 142, 157, 158), (136, 135, 150, 151), (144, 143, 158, 159), (137, 136, 151, 152), (145, 144, 159, 160), (138, 137, 152, 153), (146, 145, 160, 161), (139, 138, 153, 154), (147, 146, 161, 162), (140, 139, 154, 155), (148, 147, 162, 163), (160, 159, 174, 175), (153, 152, 167, 168), (161, 160, 175, 176), (154, 153, 168, 169), (162, 161, 176, 177), (155, 154, 169, 170), (163, 162, 177, 178), (156, 155, 170, 171), (164, 163, 178, 179), (157, 156, 171, 172), (158, 157, 172, 173), (151, 150, 165, 166), (159, 158, 173, 174), (152, 151, 166, 167), (179, 178, 193, 194), (172, 171, 186, 187), (173, 172, 187, 188), (166, 165, 180, 181), (174, 173, 188, 189), (167, 166, 181, 182), (175, 174, 189, 190), (168, 167, 182, 183), (176, 175, 190, 191), (169, 168, 183, 184), (177, 176, 191, 192), (170, 169, 184, 185), (178, 177, 192, 193), (171, 170, 185, 186), (183, 182, 197, 198), (191, 190, 205, 206), (184, 183, 198, 199), (192, 191, 206, 207), (185, 184, 199, 200), (193, 192, 207, 208), (186, 185, 200, 201), (194, 193, 208, 209), (187, 186, 201, 202), (188, 187, 202, 203), (181, 180, 195, 196), (189, 188, 203, 204), (182, 181, 196, 197), (190, 189, 204, 205), (202, 201, 216, 217), (203, 202, 217, 218), (196, 195, 210, 211), (204, 203, 218, 219), (197, 196, 211, 212), (205, 204, 219, 220), (198, 197, 212, 213), (206, 205, 220, 221), (199, 198, 213, 214), (207, 206, 221, 222), (200, 199, 214, 215), (208, 207, 222, 223), (201, 200, 215, 216), (209, 208, 223, 224), (221, 220, 235, 236), (214, 213, 228, 229), (222, 221, 236, 237), (215, 214, 229, 230), (223, 222, 237, 238), (216, 215, 230, 231), (224, 223, 238, 239), (217, 216, 231, 232), (218, 217, 232, 233), (211, 210, 225, 226), (219, 218, 233, 234), (212, 211, 226, 227), (220, 219, 234, 235), (213, 212, 227, 228), (233, 232, 247, 248), (226, 225, 240, 241), (234, 233, 248, 249), (227, 226, 241, 242), (235, 234, 249, 250), (228, 227, 242, 243), (236, 235, 250, 251), (229, 228, 243, 244), (237, 236, 251, 252), (230, 229, 244, 245), (238, 237, 252, 253), (231, 230, 245, 246), (239, 238, 253, 254), (232, 231, 246, 247), (252, 251, 266, 267), (245, 244, 259, 260), (253, 252, 267, 268), (246, 245, 260, 261), (254, 253, 268, 269), (247, 246, 261, 262), (248, 247, 262, 263), (241, 240, 255, 256), (249, 248, 263, 264), (242, 241, 256, 257), (250, 249, 264, 265), (243, 242, 257, 258), (251, 250, 265, 266), (244, 243, 258, 259), (256, 255, 270, 271), (264, 263, 278, 279), (257, 256, 271, 272), (265, 264, 279, 280), (258, 257, 272, 273), (266, 265, 280, 281), (259, 258, 273, 274), (267, 266, 281, 282), (260, 259, 274, 275), (268, 267, 282, 283), (261, 260, 275, 276), (269, 268, 283, 284), (262, 261, 276, 277), (263, 262, 277, 278), (275, 274, 289, 290), (283, 282, 297, 298), (276, 275, 290, 291), (284, 283, 298, 299), (277, 276, 291, 292), (278, 277, 292, 293), (271, 270, 285, 286), (279, 278, 293, 294), (272, 271, 286, 287), (280, 279, 294, 295), (273, 272, 287, 288), (281, 280, 295, 296), (274, 273, 288, 289), (282, 281, 296, 297), (294, 293, 308, 309), (287, 286, 301, 302), (295, 294, 309, 310), (288, 287, 302, 303), (296, 295, 310, 311), (289, 288, 303, 304), (297, 296, 311, 312), (290, 289, 304, 305), (298, 297, 312, 313), (291, 290, 305, 306), (299, 298, 313, 314), (292, 291, 306, 307), (293, 292, 307, 308), (286, 285, 300, 301), (313, 312, 327, 328), (306, 305, 320, 321), (314, 313, 328, 329), (307, 306, 321, 322), (308, 307, 322, 323), (301, 300, 315, 316), (309, 308, 323, 324), (302, 301, 316, 317), (310, 309, 324, 325), (303, 302, 317, 318), (311, 310, 325, 326), (304, 303, 318, 319), (312, 311, 326, 327), (305, 304, 319, 320), (317, 316, 332, 333), (325, 324, 340, 341), (318, 317, 333, 334), (326, 325, 341, 342), (319, 318, 334, 335), (327, 326, 342, 343), (320, 319, 335, 336), (328, 327, 343, 344), (321, 320, 336, 337), (329, 328, 344, 345), (322, 321, 337, 338), (323, 322, 338, 339), (316, 315, 331, 332), (324, 323, 339, 340), (337, 336, 351, 352), (345, 344, 359, 360), (338, 337, 352, 353), (339, 338, 353, 354), (332, 331, 346, 347), (340, 339, 354, 355), (333, 332, 347, 348), (341, 340, 355, 356), (334, 333, 348, 349), (342, 341, 356, 357), (335, 334, 349, 350), (343, 342, 357, 358), (336, 335, 350, 351), (344, 343, 358, 359), (356, 355, 370, 371), (349, 348, 363, 364), (357, 356, 371, 372), (350, 349, 364, 365), (358, 357, 372, 373), (351, 350, 365, 366), (359, 358, 373, 374), (352, 351, 366, 367), (360, 359, 374, 375), (353, 352, 367, 368), (354, 353, 368, 369), (347, 346, 361, 362), (355, 354, 369, 370), (348, 347, 362, 363), (375, 374, 389, 390), (368, 367, 382, 383), (369, 368, 383, 384), (362, 361, 376, 377), (370, 369, 384, 385), (363, 362, 377, 378), (371, 370, 385, 386), (364, 363, 378, 379), (372, 371, 386, 387), (365, 364, 379, 380), (373, 372, 387, 388), (366, 365, 380, 381), (374, 373, 388, 389), (367, 366, 381, 382), (387, 386, 401, 402), (380, 379, 394, 395), (388, 387, 402, 403), (381, 380, 395, 396), (389, 388, 403, 404), (382, 381, 396, 397), (390, 389, 404, 405), (383, 382, 397, 398), (384, 383, 398, 399), (377, 376, 391, 392), (385, 384, 399, 400), (378, 377, 392, 393), (386, 385, 400, 401), (379, 378, 393, 394), (399, 398, 413, 414), (392, 391, 406, 407), (400, 399, 414, 415), (393, 392, 407, 408), (401, 400, 415, 416), (394, 393, 408, 409), (402, 401, 416, 417), (395, 394, 409, 410), (403, 402, 417, 418), (396, 395, 410, 411), (404, 403, 418, 419), (397, 396, 411, 412), (405, 404, 419, 420), (398, 397, 412, 413), (410, 409, 424, 425), (418, 417, 432, 433), (411, 410, 425, 426), (419, 418, 433, 434), (412, 411, 426, 427), (420, 419, 434, 435), (413, 412, 427, 428), (414, 413, 428, 429), (407, 406, 421, 422), (415, 414, 429, 430), (408, 407, 422, 423), (416, 415, 430, 431), (409, 408, 423, 424), (417, 416, 431, 432), (429, 428, 443, 444), (422, 421, 436, 437), (430, 429, 444, 445), (423, 422, 437, 438), (431, 430, 445, 446), (424, 423, 438, 439), (432, 431, 446, 447), (425, 424, 439, 440), (433, 432, 447, 448), (426, 425, 440, 441), (434, 433, 448, 449), (427, 426, 441, 442), (435, 434, 449, 450), (428, 427, 442, 443), (448, 447, 463, 464), (441, 440, 456, 457), (449, 448, 464, 465), (442, 441, 457, 458), (450, 449, 465, 466), (443, 442, 458, 459), (444, 443, 459, 460), (437, 436, 452, 453), (445, 444, 460, 461), (438, 437, 453, 454), (446, 445, 461, 462), (439, 438, 454, 455), (447, 446, 462, 463), (440, 439, 455, 456), (453, 452, 467, 468), (461, 460, 475, 476), (454, 453, 468, 469), (462, 461, 476, 477), (455, 454, 469, 470), (463, 462, 477, 478), (456, 455, 470, 471), (464, 463, 478, 479), (457, 456, 471, 472), (465, 464, 479, 480), (458, 457, 472, 473), (466, 465, 480, 481), (459, 458, 473, 474), (460, 459, 474, 475), (0, 451, 15), (330, 14, 29), (15, 451, 30), (330, 29, 44), (30, 451, 45), (330, 44, 59), (45, 451, 60), (330, 59, 74), (60, 451, 75), (330, 74, 89), (75, 451, 90), (330, 89, 104), (90, 451, 105), (330, 104, 119), (105, 451, 120), (330, 119, 134), (120, 451, 135), (330, 134, 149), (135, 451, 150), (330, 149, 164), (150, 451, 165), (330, 164, 179), (165, 451, 180), (330, 179, 194), (180, 451, 195), (330, 194, 209), (195, 451, 210), (330, 209, 224), (210, 451, 225), (330, 224, 239), (330, 239, 254), (225, 451, 240), (240, 451, 255), (330, 254, 269), (255, 451, 270), (330, 269, 284), (270, 451, 285), (330, 284, 299), (285, 451, 300), (330, 299, 314), (300, 451, 315), (330, 314, 329), (315, 451, 331), (330, 329, 345), (331, 451, 346), (330, 345, 360), (346, 451, 361), (330, 360, 375), (361, 451, 376), (330, 375, 390), (376, 451, 391), (330, 390, 405), (391, 451, 406), (330, 405, 420), (406, 451, 421), (330, 420, 435), (421, 451, 436), (330, 435, 450), (436, 451, 452), (330, 450, 466), (452, 451, 467), (330, 466, 481), (472, 471, 4, 5), (480, 479, 12, 13), (473, 472, 5, 6), (481, 480, 13, 14), (474, 473, 6, 7), (467, 451, 0), (330, 481, 14), (475, 474, 7, 8), (468, 467, 0, 1), (476, 475, 8, 9), (469, 468, 1, 2), (477, 476, 9, 10), (470, 469, 2, 3), (478, 477, 10, 11), (471, 470, 3, 4), (479, 478, 11, 12), (486, 485, 500, 501), (494, 493, 508, 509), (487, 486, 501, 502), (495, 494, 509, 510), (488, 487, 502, 503), (496, 495, 510, 511), (489, 488, 503, 504), (490, 489, 504, 505), (483, 482, 497, 498), (491, 490, 505, 506), (484, 483, 498, 499), (492, 491, 506, 507), (485, 484, 499, 500), (493, 492, 507, 508), (507, 506, 521, 522), (500, 499, 514, 515), (508, 507, 522, 523), (501, 500, 515, 516), (509, 508, 523, 524), (502, 501, 516, 517), (510, 509, 524, 525), (503, 502, 517, 518), (511, 510, 525, 526), (504, 503, 518, 519), (505, 504, 519, 520), (498, 497, 512, 513), (506, 505, 520, 521), (499, 498, 513, 514), (526, 525, 540, 541), (519, 518, 533, 534), (520, 519, 534, 535), (513, 512, 527, 528), (521, 520, 535, 536), (514, 513, 528, 529), (522, 521, 536, 537), (515, 514, 529, 530), (523, 522, 537, 538), (516, 515, 530, 531), (524, 523, 538, 539), (517, 516, 531, 532), (525, 524, 539, 540), (518, 517, 532, 533), (538, 537, 552, 553), (531, 530, 545, 546), (539, 538, 553, 554), (532, 531, 546, 547), (540, 539, 554, 555), (533, 532, 547, 548), (541, 540, 555, 556), (534, 533, 548, 549), (535, 534, 549, 550), (528, 527, 542, 543), (536, 535, 550, 551), (529, 528, 543, 544), (537, 536, 551, 552), (530, 529, 544, 545), (550, 549, 564, 565), (543, 542, 557, 558), (551, 550, 565, 566), (544, 543, 558, 559), (552, 551, 566, 567), (545, 544, 559, 560), (553, 552, 567, 568), (546, 545, 560, 561), (554, 553, 568, 569), (547, 546, 561, 562), (555, 554, 569, 570), (548, 547, 562, 563), (556, 555, 570, 571), (549, 548, 563, 564), (561, 560, 575, 576), (569, 568, 583, 584), (562, 561, 576, 577), (570, 569, 584, 585), (563, 562, 577, 578), (571, 570, 585, 586), (564, 563, 578, 579), (565, 564, 579, 580), (558, 557, 572, 573), (566, 565, 580, 581), (559, 558, 573, 574), (567, 566, 581, 582), (560, 559, 574, 575), (568, 567, 582, 583), (580, 579, 594, 595), (573, 572, 587, 588), (581, 580, 595, 596), (574, 573, 588, 589), (582, 581, 596, 597), (575, 574, 589, 590), (583, 582, 597, 598), (576, 575, 590, 591), (584, 583, 598, 599), (577, 576, 591, 592), (585, 584, 599, 600), (578, 577, 592, 593), (586, 585, 600, 601), (579, 578, 593, 594), (599, 598, 613, 614), (592, 591, 606, 607), (600, 599, 614, 615), (593, 592, 607, 608), (601, 600, 615, 616), (594, 593, 608, 609), (595, 594, 609, 610), (588, 587, 602, 603), (596, 595, 610, 611), (589, 588, 603, 604), (597, 596, 611, 612), (590, 589, 604, 605), (598, 597, 612, 613), (591, 590, 605, 606), (603, 602, 617, 618), (611, 610, 625, 626), (604, 603, 618, 619), (612, 611, 626, 627), (605, 604, 619, 620), (613, 612, 627, 628), (606, 605, 620, 621), (614, 613, 628, 629), (607, 606, 621, 622), (615, 614, 629, 630), (608, 607, 622, 623), (616, 615, 630, 631), (609, 608, 623, 624), (610, 609, 624, 625), (622, 621, 636, 637), (630, 629, 644, 645), (623, 622, 637, 638), (631, 630, 645, 646), (624, 623, 638, 639), (625, 624, 639, 640), (618, 617, 632, 633), (626, 625, 640, 641), (619, 618, 633, 634), (627, 626, 641, 642), (620, 619, 634, 635), (628, 627, 642, 643), (621, 620, 635, 636), (629, 628, 643, 644), (641, 640, 655, 656), (634, 633, 648, 649), (642, 641, 656, 657), (635, 634, 649, 650), (643, 642, 657, 658), (636, 635, 650, 651), (644, 643, 658, 659), (637, 636, 651, 652), (645, 644, 659, 660), (638, 637, 652, 653), (646, 645, 660, 661), (639, 638, 653, 654), (640, 639, 654, 655), (633, 632, 647, 648), (660, 659, 674, 675), (653, 652, 667, 668), (661, 660, 675, 676), (654, 653, 668, 669), (655, 654, 669, 670), (648, 647, 662, 663), (656, 655, 670, 671), (649, 648, 663, 664), (657, 656, 671, 672), (650, 649, 664, 665), (658, 657, 672, 673), (651, 650, 665, 666), (659, 658, 673, 674), (652, 651, 666, 667), (672, 671, 686, 687), (665, 664, 679, 680), (673, 672, 687, 688), (666, 665, 680, 681), (674, 673, 688, 689), (667, 666, 681, 682), (675, 674, 689, 690), (668, 667, 682, 683), (676, 675, 690, 691), (669, 668, 683, 684), (670, 669, 684, 685), (663, 662, 677, 678), (671, 670, 685, 686), (664, 663, 678, 679), (691, 690, 705, 706), (684, 683, 698, 699), (685, 684, 699, 700), (678, 677, 692, 693), (686, 685, 700, 701), (679, 678, 693, 694), (687, 686, 701, 702), (680, 679, 694, 695), (688, 687, 702, 703), (681, 680, 695, 696), (689, 688, 703, 704), (682, 681, 696, 697), (690, 689, 704, 705), (683, 682, 697, 698), (695, 694, 709, 710), (703, 702, 717, 718), (696, 695, 710, 711), (704, 703, 718, 719), (697, 696, 711, 712), (705, 704, 719, 720), (698, 697, 712, 713), (706, 705, 720, 721), (699, 698, 713, 714), (700, 699, 714, 715), (693, 692, 707, 708), (701, 700, 715, 716), (694, 693, 708, 709), (702, 701, 716, 717), (714, 713, 728, 729), (715, 714, 729, 730), (708, 707, 722, 723), (716, 715, 730, 731), (709, 708, 723, 724), (717, 716, 731, 732), (710, 709, 724, 725), (718, 717, 732, 733), (711, 710, 725, 726), (719, 718, 733, 734), (712, 711, 726, 727), (720, 719, 734, 735), (713, 712, 727, 728), (721, 720, 735, 736), (733, 732, 747, 748), (726, 725, 740, 741), (734, 733, 748, 749), (727, 726, 741, 742), (735, 734, 749, 750), (728, 727, 742, 743), (736, 735, 750, 751), (729, 728, 743, 744), (730, 729, 744, 745), (723, 722, 737, 738), (731, 730, 745, 746), (724, 723, 738, 739), (732, 731, 746, 747), (725, 724, 739, 740), (745, 744, 759, 760), (738, 737, 752, 753), (746, 745, 760, 761), (739, 738, 753, 754), (747, 746, 761, 762), (740, 739, 754, 755), (748, 747, 762, 763), (741, 740, 755, 756), (749, 748, 763, 764), (742, 741, 756, 757), (750, 749, 764, 765), (743, 742, 757, 758), (751, 750, 765, 766), (744, 743, 758, 759), (756, 755, 770, 771), (764, 763, 778, 779), (757, 756, 771, 772), (765, 764, 779, 780), (758, 757, 772, 773), (766, 765, 780, 781), (759, 758, 773, 774), (760, 759, 774, 775), (753, 752, 767, 768), (761, 760, 775, 776), (754, 753, 768, 769), (762, 761, 776, 777), (755, 754, 769, 770), (763, 762, 777, 778), (775, 774, 789, 790), (768, 767, 782, 783), (776, 775, 790, 791), (769, 768, 783, 784), (777, 776, 791, 792), (770, 769, 784, 785), (778, 777, 792, 793), (771, 770, 785, 786), (779, 778, 793, 794), (772, 771, 786, 787), (780, 779, 794, 795), (773, 772, 787, 788), (781, 780, 795, 796), (774, 773, 788, 789), (794, 793, 808, 809), (787, 786, 801, 802), (795, 794, 809, 810), (788, 787, 802, 803), (796, 795, 810, 811), (789, 788, 803, 804), (790, 789, 804, 805), (783, 782, 797, 798), (791, 790, 805, 806), (784, 783, 798, 799), (792, 791, 806, 807), (785, 784, 799, 800), (793, 792, 807, 808), (786, 785, 800, 801), (806, 805, 821, 822), (799, 798, 814, 815), (807, 806, 822, 823), (800, 799, 815, 816), (808, 807, 823, 824), (801, 800, 816, 817), (809, 808, 824, 825), (802, 801, 817, 818), (810, 809, 825, 826), (803, 802, 818, 819), (811, 810, 826, 827), (804, 803, 819, 820), (805, 804, 820, 821), (798, 797, 813, 814), (826, 825, 840, 841), (819, 818, 833, 834), (827, 826, 841, 842), (820, 819, 834, 835), (821, 820, 835, 836), (814, 813, 828, 829), (822, 821, 836, 837), (815, 814, 829, 830), (823, 822, 837, 838), (816, 815, 830, 831), (824, 823, 838, 839), (817, 816, 831, 832), (825, 824, 839, 840), (818, 817, 832, 833), (830, 829, 844, 845), (838, 837, 852, 853), (831, 830, 845, 846), (839, 838, 853, 854), (832, 831, 846, 847), (840, 839, 854, 855), (833, 832, 847, 848), (841, 840, 855, 856), (834, 833, 848, 849), (842, 841, 856, 857), (835, 834, 849, 850), (836, 835, 850, 851), (829, 828, 843, 844), (837, 836, 851, 852), (849, 848, 863, 864), (857, 856, 871, 872), (850, 849, 864, 865), (851, 850, 865, 866), (844, 843, 858, 859), (852, 851, 866, 867), (845, 844, 859, 860), (853, 852, 867, 868), (846, 845, 860, 861), (854, 853, 868, 869), (847, 846, 861, 862), (855, 854, 869, 870), (848, 847, 862, 863), (856, 855, 870, 871), (868, 867, 882, 883), (861, 860, 875, 876), (869, 868, 883, 884), (862, 861, 876, 877), (870, 869, 884, 885), (863, 862, 877, 878), (871, 870, 885, 886), (864, 863, 878, 879), (872, 871, 886, 887), (865, 864, 879, 880), (866, 865, 880, 881), (859, 858, 873, 874), (867, 866, 881, 882), (860, 859, 874, 875), (887, 886, 901, 902), (880, 879, 894, 895), (881, 880, 895, 896), (874, 873, 888, 889), (882, 881, 896, 897), (875, 874, 889, 890), (883, 882, 897, 898), (876, 875, 890, 891), (884, 883, 898, 899), (877, 876, 891, 892), (885, 884, 899, 900), (878, 877, 892, 893), (886, 885, 900, 901), (879, 878, 893, 894), (891, 890, 905, 906), (899, 898, 913, 914), (892, 891, 906, 907), (900, 899, 914, 915), (893, 892, 907, 908), (901, 900, 915, 916), (894, 893, 908, 909), (902, 901, 916, 917), (895, 894, 909, 910), (896, 895, 910, 911), (889, 888, 903, 904), (897, 896, 911, 912), (890, 889, 904, 905), (898, 897, 912, 913), (910, 909, 924, 925), (911, 910, 925, 926), (904, 903, 918, 919), (912, 911, 926, 927), (905, 904, 919, 920), (913, 912, 927, 928), (906, 905, 920, 921), (914, 913, 928, 929), (907, 906, 921, 922), (915, 914, 929, 930), (908, 907, 922, 923), (916, 915, 930, 931), (909, 908, 923, 924), (917, 916, 931, 932), (929, 928, 944, 945), (922, 921, 937, 938), (930, 929, 945, 946), (923, 922, 938, 939), (931, 930, 946, 947), (924, 923, 939, 940), (932, 931, 947, 948), (925, 924, 940, 941), (926, 925, 941, 942), (919, 918, 934, 935), (927, 926, 942, 943), (920, 919, 935, 936), (928, 927, 943, 944), (921, 920, 936, 937), (942, 941, 956, 957), (935, 934, 949, 950), (943, 942, 957, 958), (936, 935, 950, 951), (944, 943, 958, 959), (937, 936, 951, 952), (945, 944, 959, 960), (938, 937, 952, 953), (946, 945, 960, 961), (939, 938, 953, 954), (947, 946, 961, 962), (940, 939, 954, 955), (948, 947, 962, 963), (941, 940, 955, 956), (482, 933, 497), (812, 496, 511), (497, 933, 512), (812, 511, 526), (512, 933, 527), (812, 526, 541), (527, 933, 542), (812, 541, 556), (542, 933, 557), (812, 556, 571), (557, 933, 572), (812, 571, 586), (572, 933, 587), (812, 586, 601), (587, 933, 602), (812, 601, 616), (602, 933, 617), (812, 616, 631), (617, 933, 632), (812, 631, 646), (632, 933, 647), (812, 646, 661), (647, 933, 662), (812, 661, 676), (662, 933, 677), (812, 676, 691), (677, 933, 692), (812, 691, 706), (692, 933, 707), (812, 706, 721), (707, 933, 722), (812, 721, 736), (722, 933, 737), (812, 736, 751), (737, 933, 752), (812, 751, 766), (752, 933, 767), (812, 766, 781), (767, 933, 782), (812, 781, 796), (782, 933, 797), (812, 796, 811), (797, 933, 813), (812, 811, 827), (813, 933, 828), (812, 827, 842), (828, 933, 843), (812, 842, 857), (843, 933, 858), (812, 857, 872), (858, 933, 873), (812, 872, 887), (873, 933, 888), (812, 887, 902), (888, 933, 903), (812, 902, 917), (903, 933, 918), (812, 917, 932), (918, 933, 934), (812, 932, 948), (812, 948, 963), (934, 933, 949), (961, 960, 493, 494), (954, 953, 486, 487), (962, 961, 494, 495), (955, 954, 487, 488), (963, 962, 495, 496), (956, 955, 488, 489), (949, 933, 482), (812, 963, 496), (957, 956, 489, 490), (950, 949, 482, 483), (958, 957, 490, 491), (951, 950, 483, 484), (959, 958, 491, 492), (952, 951, 484, 485), (960, 959, 492, 493), (953, 952, 485, 486), (1060, 993, 966, 1007), (1059, 1013, 970, 1000), (1058, 998, 969, 994), (1057, 1000, 970, 996), (1056, 1001, 971, 997), (1055, 991, 967, 1009, 1085, 1071, 1099), (1124, 1075, 979, 1091), (1054, 999, 981, 1011, 1053, 1082, 1068, 1096, 1015, 984, 1014, 1098, 1070, 1084), (1003, 973, 991, 1055, 1708, 1706, 1710, 1052), (1051, 1272, 1270, 1273, 1017, 979, 1074, 1062, 1088, 1009), (1050, 1018, 985, 1019), (1049, 1013, 983, 1020), (1048, 1021, 978, 1008), (1047, 1022, 986, 1023), (1046, 1012, 982, 1024), (1045, 1025, 976, 1006), (1044, 1271, 1269, 1274, 1026, 987, 1027), (1043, 1010, 980, 1028), (1042, 1029, 982, 1012), (1041, 1030, 988, 1031), (1040, 1001, 983, 1032), (1039, 1033, 977, 995), (1038, 1034, 989, 1035), (1037, 1005, 975, 1036), (1034, 1037, 1036, 989), (972, 990, 1037, 1034), (990, 965, 1005, 1037), (1003, 1038, 1035, 973), (964, 1002, 1038, 1003), (1002, 972, 1034, 1038), (991, 1039, 995, 967), (973, 1035, 1039, 991), (1035, 989, 1033, 1039), (1030, 1040, 1032, 988), (981, 999, 1040, 1030), (999, 971, 1001, 1040), (1010, 1041, 1031, 980), (968, 1011, 1041, 1010), (1011, 981, 1030, 1041), (998, 1042, 1012, 969), (980, 1031, 1042, 998), (1031, 988, 1029, 1042), (1026, 1265, 1263, 1267, 1043, 1028, 987), (974, 1090, 1063, 1076, 992, 1043, 1267, 1263, 1265, 1026), (992, 968, 1010, 1043), (1002, 1044, 1027, 972), (964, 1004, 1044, 1002), (1004, 1087, 1061, 1073, 974, 1026, 1274, 1269, 1271, 1044), (990, 1045, 1006, 965), (972, 1027, 1045, 990), (1027, 987, 1025, 1045), (1022, 1046, 1024, 986), (976, 994, 1046, 1022), (994, 969, 1012, 1046), (1005, 1047, 1023, 975), (965, 1006, 1047, 1005), (1006, 976, 1022, 1047), (993, 1048, 1008, 966), (975, 1023, 1048, 993), (1023, 986, 1021, 1048), (1018, 1049, 1020, 985), (978, 996, 1049, 1018), (996, 970, 1013, 1049), (1007, 1050, 1019, 977), (966, 1008, 1050, 1007), (1008, 978, 1018, 1050), (995, 1051, 1009, 967), (977, 1019, 1051, 995), (1019, 985, 1017, 1273, 1270, 1272, 1051), (1710, 1709, 1080, 1052), (1123, 1079, 1052, 1094), (1004, 964, 1003, 1052, 1079, 1065, 1093), (968, 992, 1095, 1067, 1081, 1053, 1011), (1122, 1078, 1015, 1096), (999, 1054, 1097, 1069, 1083, 997, 971), (1121, 1085, 1009, 1088), (1086, 1014, 1015, 1080, 1709, 1016, 1707), (1708, 1707, 1016, 1706), (1017, 1266, 1264, 1268, 1056, 997, 1077, 1064, 1091, 979), (985, 1020, 1056, 1268, 1264, 1266, 1017), (1020, 983, 1001, 1056), (1021, 1057, 996, 978), (986, 1024, 1057, 1021), (1024, 982, 1000, 1057), (1025, 1058, 994, 976), (987, 1028, 1058, 1025), (1028, 980, 998, 1058), (1029, 1059, 1000, 982), (988, 1032, 1059, 1029), (1032, 983, 1013, 1059), (1033, 1060, 1007, 977), (989, 1036, 1060, 1033), (1036, 975, 993, 1060), (1120, 1101, 1062, 1074), (1099, 1071, 1136, 1135), (1092, 1113, 1167, 1196, 1127), (1117, 1103, 1068, 1082), (1309, 1332, 1700, 1697), (1081, 1067, 1132, 1156), (1114, 1105, 1066, 1080), (1116, 1104, 1141, 1202, 1170), (1095, 1116, 1170, 1131), (1111, 1107, 1064, 1077), (1069, 1097, 1133, 1134), (1519, 1512, 1606, 1613), (1125, 1192, 1563, 1566), (1070, 1098, 1109, 1108), (1098, 1014, 1089, 1109), (1065, 1079, 1155, 1130), (1054, 1084, 1110, 1097), (1084, 1070, 1108, 1110), (1083, 1111, 1077, 997), (1324, 1350, 1409, 1381), (1279, 1278, 1399, 1401), (1112, 1093, 1129, 1166), (1061, 1087, 1112, 1106), (1087, 1004, 1093, 1112), (1328, 1368, 1176, 1211, 1154), (974, 1073, 1113, 1092), (1073, 1061, 1106, 1113), (1078, 1114, 1080, 1015), (1067, 1095, 1131, 1132), (1106, 1112, 1166, 1195, 1145), (1364, 1343, 1670, 1704), (1063, 1090, 1115, 1104), (1090, 974, 1092, 1115), (1115, 1092, 1127, 1201, 1169), (992, 1076, 1116, 1095), (1076, 1063, 1104, 1116), (1081, 1117, 1082, 1053), (1104, 1115, 1169, 1200, 1141), (1093, 1065, 1130, 1129), (1118, 1099, 1135, 1172, 1325, 1306, 1362, 1283, 1339, 1295, 1351), (1072, 1100, 1118, 1102), (1100, 1055, 1099, 1118), (1319, 1349, 1407, 1373), (1014, 1086, 1119, 1089), (1086, 1072, 1102, 1119), (1075, 1120, 1074, 979), (1107, 1111, 1165, 1194, 1162), (1085, 1121, 1175, 1158), (1101, 1121, 1088, 1062), (1111, 1083, 1157, 1165), (1121, 1101, 1159, 1209, 1175), (1103, 1122, 1096, 1068), (1370, 1371, 1168, 1199, 1161), (1075, 1124, 1178, 1214, 1153), (1105, 1123, 1094, 1066), (1354, 1298, 1677, 1676), (1124, 1107, 1162, 1213, 1178), (1107, 1124, 1091, 1064), (1071, 1085, 1158, 1136), (1372, 1330, 1171, 1203, 1160), (1206, 1137, 1138, 1185), (1172, 1135, 1136, 1140), (1202, 1141, 1142, 1186), (1201, 1127, 1128, 1187), (1197, 1145, 1146, 1188), (1166, 1129, 1130, 1148), (1193, 1149, 1150, 1189), (1192, 1125, 1126, 1190), (1191, 1163, 1152, 1184), (1133, 1164, 1151, 1134), (1134, 1151, 1165, 1157), (1189, 1150, 1162, 1194), (1195, 1166, 1148, 1183), (1196, 1167, 1147, 1182), (1182, 1147, 1168, 1198), (1188, 1146, 1161, 1199), (1200, 1169, 1144, 1181), (1131, 1170, 1143, 1132), (1132, 1143, 1171, 1156), (1186, 1142, 1160, 1203), (1204, 1172, 1140, 1180), (1205, 1173, 1139, 1179), (1179, 1139, 1174, 1207), (1185, 1138, 1159, 1208), (1180, 1140, 1175, 1209), (1140, 1136, 1158, 1175), (1181, 1144, 1176, 1210), (1187, 1128, 1154, 1211), (1183, 1148, 1177, 1212), (1148, 1130, 1155, 1177), (1184, 1152, 1178, 1213), (1190, 1126, 1153, 1214), (1079, 1123, 1318, 1296, 1352, 1276, 1332, 1309, 1365, 1177, 1155), (1113, 1106, 1145, 1197, 1167), (1120, 1075, 1153, 1207, 1174), (1097, 1110, 1348, 1292, 1331, 1275, 1359, 1303, 1317, 1164, 1133), (1083, 1069, 1134, 1157), (1101, 1120, 1174, 1208, 1159), (1319, 1108, 1551, 1550), (1117, 1081, 1156, 1171, 1330, 1308, 1364, 1288, 1344, 1302, 1358), (1152, 1190, 1214, 1178), (1193, 1189, 1241, 1248), (1146, 1183, 1212, 1161), (1153, 1126, 1218, 1230), (1142, 1181, 1210, 1160), (1180, 1209, 1259, 1219), (1139, 1185, 1208, 1174), (1147, 1188, 1238, 1239), (1125, 1205, 1179, 1126), (1137, 1204, 1180, 1138), (1192, 1190, 1243, 1246), (1150, 1184, 1228, 1229), (1207, 1153, 1230, 1258), (1128, 1182, 1198, 1154), (1187, 1211, 1261, 1236), (1144, 1187, 1236, 1237), (1151, 1189, 1194, 1165), (1149, 1191, 1184, 1150), (1213, 1162, 1240, 1262), (1141, 1200, 1253, 1221), (1167, 1197, 1188, 1147), (1169, 1201, 1187, 1144), (1170, 1202, 1186, 1143), (1143, 1186, 1234, 1235), (1229, 1228, 1262, 1240), (1237, 1236, 1261, 1260), (1220, 1219, 1259, 1231), (1218, 1217, 1258, 1230), (1235, 1234, 1255, 1254), (1221, 1253, 1223, 1222), (1239, 1238, 1252, 1251), (1215, 1250, 1226, 1216), (1224, 1249, 1227, 1225), (1245, 1246, 1243, 1244), (1247, 1248, 1241, 1242), (1256, 1257, 1232, 1233), (1145, 1195, 1249, 1224), (1209, 1159, 1231, 1259), (1162, 1150, 1229, 1240), (1179, 1207, 1258, 1217), (1171, 1143, 1235, 1254), (1126, 1179, 1217, 1218), (1189, 1151, 1242, 1241), (1176, 1144, 1237, 1260), (1138, 1180, 1219, 1220), (1190, 1152, 1244, 1243), (1203, 1171, 1254, 1255), (1127, 1196, 1250, 1215), (1206, 1185, 1232, 1257), (1142, 1141, 1221, 1222), (1152, 1163, 1245, 1244), (1186, 1203, 1255, 1234), (1211, 1176, 1260, 1261), (1200, 1181, 1223, 1253), (1159, 1138, 1220, 1231), (1168, 1147, 1239, 1251), (1181, 1142, 1222, 1223), (1163, 1192, 1246, 1245), (1188, 1199, 1252, 1238), (1185, 1139, 1233, 1232), (1146, 1145, 1224, 1225), (1151, 1164, 1247, 1242), (1139, 1173, 1256, 1233), (1199, 1168, 1251, 1252), (1182, 1128, 1216, 1226), (1196, 1182, 1226, 1250), (1184, 1213, 1262, 1228), (1183, 1146, 1225, 1227), (1164, 1193, 1248, 1247), (1195, 1183, 1227, 1249), (1173, 1206, 1257, 1256), (1128, 1127, 1215, 1216), (1056, 1069, 1083, 1111), (1056, 1111, 1268), (1265, 1263, 1267, 1116, 1104, 1115, 1092, 1113, 1106, 1112, 1271, 1269, 1274, 1026), (1266, 1264, 1268, 1111, 1107, 1124, 1075, 1120, 1101, 1121, 1272, 1270, 1273, 1017), (1121, 1085, 1051), (1272, 1121, 1051), (1010, 992, 1095, 1116), (1267, 1043, 1116), (1093, 1004, 1044, 1112), (1271, 1112, 1044), (1304, 1311, 1419, 1424), (1356, 1344, 1288, 1287), (1341, 1363, 1686, 1666), (1354, 1355, 1285, 1284), (1347, 1339, 1283, 1282), (1297, 1353, 1674, 1675), (1342, 1353, 1281, 1286), (1346, 1336, 1280, 1279), (1345, 1334, 1278, 1277), (1125, 1367, 1418, 1393), (1320, 1163, 1376, 1375), (1308, 1330, 1699, 1696), (1400, 1401, 1512, 1511), (1455, 1456, 1538, 1537), (1282, 1280, 1403, 1405), (1321, 1350, 1409, 1377), (1322, 1173, 1380, 1379), (1399, 1398, 1509, 1510), (1341, 1340, 1664, 1666), (1357, 1323, 1297, 1301), (1329, 1300, 1681, 1653), (1326, 1327, 1299, 1298), (1328, 1307, 1687, 1650), (1329, 1358, 1302, 1300), (1453, 1454, 1536, 1535), (1343, 1364, 1308, 1316), (1329, 1103, 1648, 1653), (1340, 1341, 1315, 1314), (1338, 1362, 1306, 1313), (1337, 1343, 1670, 1662), (1363, 1337, 1312, 1307), (1335, 1361, 1305, 1311), (1333, 1360, 1304, 1310), (1333, 1310, 1496, 1502), (1396, 1397, 1508, 1507), (1299, 1327, 1647, 1679), (1276, 1284, 1340, 1332), (1304, 1320, 1460, 1459), (1360, 1278, 1441, 1467), (1367, 1320, 1375, 1418), (1305, 1313, 1421, 1423), (1337, 1363, 1686, 1662), (1281, 1287, 1343, 1337), (1149, 1366, 1416, 1389), (1326, 1298, 1677, 1646), (1285, 1286, 1363, 1341), (1078, 1122, 1643, 1652), (1346, 1290, 1445, 1444), (1297, 1323, 1642, 1675), (1114, 1078, 1357, 1327), (1332, 1340, 1664, 1700), (1122, 1103, 1329, 1323), (1372, 1160, 1656, 1694), (1123, 1105, 1326, 1318), (1277, 1278, 1399, 1397), (1518, 1508, 1602, 1612), (1512, 1510, 1604, 1606), (1516, 1514, 1608, 1610), (1324, 1351, 1411, 1381), (1369, 1322, 1379, 1420), (1296, 1298, 1354, 1352), (1293, 1290, 1346, 1334), (1294, 1291, 1347, 1336), (1334, 1345, 1442, 1463), (1325, 1369, 1455, 1462), (1168, 1371, 1692, 1659), (1297, 1300, 1356, 1353), (1359, 1275, 1439, 1466), (1370, 1161, 1658, 1690), (1299, 1301, 1342, 1355), (1296, 1318, 1698, 1684), (1292, 1289, 1345, 1331), (1279, 1280, 1403, 1401), (1365, 1370, 1690, 1705), (1315, 1307, 1328, 1371), (1176, 1368, 1688, 1660), (1383, 1378, 1472, 1475), (1312, 1316, 1372, 1368), (1314, 1309, 1697, 1691), (1345, 1289, 1443, 1442), (1382, 1381, 1473, 1474), (1319, 1348, 1429, 1373), (1366, 1320, 1375, 1416), (1309, 1314, 1370, 1365), (1416, 1375, 1376, 1388, 1389), (1418, 1379, 1380, 1392, 1393), (1420, 1384, 1385, 1390, 1391), (1451, 1452, 1534, 1533), (1394, 1426, 1518, 1505), (1359, 1333, 1502, 1490), (1373, 1407, 1408, 1413), (1377, 1409, 1410, 1414), (1381, 1411, 1412, 1415), (1395, 1394, 1505, 1506), (1310, 1303, 1491, 1496), (1447, 1450, 1532, 1529), (1333, 1359, 1466, 1433), (1278, 1279, 1436, 1441), (1291, 1295, 1450, 1447), (1422, 1417, 1416, 1425), (1423, 1421, 1420, 1379), (1424, 1419, 1418, 1375), (1137, 1369, 1420, 1391), (1317, 1303, 1422, 1425), (1321, 1349, 1407, 1377), (1089, 1321, 1377, 1378), (1275, 1331, 1394, 1395), (1345, 1277, 1397, 1426), (1289, 1319, 1373, 1413), (1334, 1346, 1427, 1398), (1333, 1277, 1397, 1396), (1172, 1204, 1390, 1385), (1346, 1279, 1401, 1427), (1320, 1304, 1424, 1375), (1336, 1347, 1428, 1402), (1278, 1334, 1398, 1399), (1119, 1102, 1382, 1387), (1173, 1205, 1392, 1380), (1347, 1282, 1405, 1428), (1290, 1321, 1377, 1414), (1349, 1293, 1408, 1407), (1335, 1279, 1401, 1400), (1348, 1110, 1386, 1429), (1322, 1305, 1423, 1379), (1350, 1294, 1410, 1409), (1280, 1336, 1402, 1403), (1349, 1109, 1383, 1407), (1351, 1295, 1412, 1411), (1360, 1333, 1396, 1430), (1350, 1119, 1387, 1409), (1291, 1324, 1381, 1415), (1310, 1366, 1416, 1417), (1361, 1335, 1400, 1431), (1338, 1282, 1405, 1404), (1311, 1367, 1418, 1419), (1293, 1289, 1413, 1408), (1191, 1149, 1389, 1388), (1313, 1369, 1420, 1421), (1204, 1137, 1391, 1390), (1294, 1290, 1414, 1410), (1362, 1338, 1404, 1432), (1295, 1291, 1415, 1412), (1331, 1345, 1426, 1394), (1102, 1324, 1381, 1382), (1205, 1125, 1393, 1392), (1366, 1317, 1425, 1416), (1303, 1310, 1417, 1422), (1277, 1275, 1395, 1397), (1163, 1191, 1388, 1376), (1109, 1089, 1378, 1383), (1278, 1360, 1430, 1399), (1325, 1172, 1385, 1384), (1369, 1325, 1384, 1420), (1280, 1361, 1431, 1403), (1282, 1283, 1406, 1405), (1283, 1362, 1432, 1406), (1110, 1108, 1374, 1386), (1367, 1322, 1379, 1418), (1108, 1319, 1373, 1374), (1441, 1436, 1435, 1467), (1440, 1438, 1437, 1468), (1439, 1434, 1433, 1466), (1402, 1428, 1520, 1513), (1445, 1449, 1531, 1527), (1398, 1427, 1519, 1509), (1289, 1292, 1482, 1489), (1443, 1448, 1530, 1525), (1460, 1451, 1533, 1542), (1476, 1470, 1469, 1478), (1477, 1474, 1473, 1480), (1475, 1472, 1471, 1479), (1275, 1277, 1434, 1439), (1373, 1429, 1478, 1469), (1335, 1360, 1467, 1435), (1336, 1346, 1444, 1464), (1293, 1334, 1463, 1448), (1347, 1291, 1447, 1446), (1386, 1374, 1470, 1476), (1361, 1280, 1440, 1468), (1338, 1361, 1468, 1437), (1277, 1333, 1433, 1434), (1429, 1386, 1476, 1478), (1387, 1382, 1474, 1477), (1305, 1322, 1461, 1458), (1322, 1367, 1453, 1461), (1313, 1306, 1457, 1456), (1407, 1383, 1475, 1479), (1294, 1336, 1464, 1449), (1320, 1366, 1451, 1460), (1279, 1335, 1435, 1436), (1409, 1387, 1477, 1480), (1339, 1347, 1446, 1465), (1381, 1409, 1480, 1473), (1366, 1310, 1452, 1451), (1306, 1325, 1462, 1457), (1377, 1407, 1479, 1471), (1311, 1305, 1458, 1454), (1295, 1339, 1465, 1450), (1367, 1311, 1454, 1453), (1310, 1304, 1459, 1452), (1282, 1338, 1437, 1438), (1374, 1373, 1469, 1470), (1289, 1293, 1448, 1443), (1369, 1313, 1456, 1455), (1290, 1294, 1449, 1445), (1280, 1282, 1438, 1440), (1378, 1377, 1471, 1472), (1508, 1510, 1604, 1602), (1193, 1164, 1549, 1564), (1108, 1109, 1560, 1551), (1512, 1514, 1608, 1606), (1516, 1517, 1611, 1610), (1508, 1506, 1600, 1602), (1324, 1102, 1559, 1558), (1192, 1163, 1553, 1563), (1515, 1516, 1610, 1609), (1514, 1513, 1607, 1608), (1511, 1512, 1606, 1605), (1510, 1509, 1603, 1604), (1369, 1137, 1568, 1574), (1507, 1508, 1602, 1601), (1164, 1317, 1548, 1549), (1506, 1505, 1599, 1600), (1320, 1367, 1573, 1552), (1367, 1125, 1566, 1573), (1335, 1311, 1498, 1503), (1426, 1397, 1508, 1518), (1456, 1457, 1539, 1538), (1403, 1402, 1513, 1514), (1427, 1401, 1512, 1519), (1454, 1458, 1540, 1536), (1404, 1405, 1516, 1515), (1428, 1405, 1516, 1520), (1452, 1459, 1541, 1534), (1397, 1395, 1506, 1508), (1338, 1313, 1497, 1504), (1459, 1460, 1542, 1541), (1405, 1406, 1517, 1516), (1348, 1319, 1499, 1481), (1458, 1461, 1543, 1540), (1401, 1403, 1514, 1512), (1457, 1462, 1544, 1539), (1397, 1399, 1510, 1508), (1313, 1305, 1495, 1497), (1399, 1430, 1521, 1510), (1448, 1463, 1545, 1530), (1405, 1403, 1514, 1516), (1311, 1304, 1493, 1498), (1403, 1431, 1522, 1514), (1449, 1464, 1546, 1531), (1401, 1399, 1510, 1512), (1350, 1324, 1501, 1485), (1406, 1432, 1523, 1517), (1450, 1465, 1547, 1532), (1303, 1359, 1490, 1491), (1349, 1321, 1500, 1483), (1304, 1360, 1492, 1493), (1319, 1289, 1489, 1499), (1305, 1361, 1494, 1495), (1292, 1348, 1481, 1482), (1430, 1396, 1507, 1521), (1321, 1290, 1487, 1500), (1293, 1349, 1483, 1484), (1360, 1335, 1503, 1492), (1431, 1400, 1511, 1522), (1294, 1350, 1485, 1486), (1361, 1338, 1504, 1494), (1432, 1404, 1515, 1523), (1463, 1442, 1524, 1545), (1324, 1291, 1488, 1501), (1290, 1293, 1484, 1487), (1464, 1444, 1526, 1546), (1291, 1294, 1486, 1488), (1465, 1446, 1528, 1547), (1442, 1443, 1525, 1524), (1462, 1455, 1537, 1544), (1444, 1445, 1527, 1526), (1461, 1453, 1535, 1543), (1446, 1447, 1529, 1528), (1552, 1573, 1566, 1563, 1553), (1556, 1574, 1568, 1565, 1557), (1548, 1572, 1567, 1564, 1549), (1559, 1561, 1571, 1558), (1555, 1562, 1570, 1554), (1551, 1560, 1569, 1550), (1577, 1594, 1581, 1578), (1579, 1595, 1582, 1580), (1575, 1593, 1583, 1576), (1584, 1596, 1590, 1585), (1588, 1598, 1591, 1589), (1586, 1597, 1592, 1587), (1599, 1612, 1602, 1600), (1607, 1614, 1610, 1608), (1603, 1613, 1606, 1604), (1602, 1604, 1615, 1601), (1606, 1608, 1616, 1605), (1610, 1611, 1617, 1609), (1619, 1624, 1639, 1618), (1621, 1625, 1640, 1620), (1623, 1626, 1641, 1622), (1632, 1633, 1638, 1631), (1630, 1634, 1637, 1629), (1628, 1635, 1636, 1627), (1149, 1193, 1564, 1567), (1520, 1516, 1610, 1614), (1510, 1521, 1615, 1604), (1163, 1320, 1552, 1553), (1514, 1522, 1616, 1608), (1517, 1523, 1617, 1611), (1521, 1507, 1601, 1615), (1321, 1089, 1555, 1554), (1522, 1511, 1605, 1616), (1523, 1515, 1609, 1617), (1509, 1519, 1613, 1603), (1513, 1520, 1614, 1607), (1505, 1518, 1612, 1599), (1524, 1525, 1619, 1618), (1351, 1324, 1558, 1571), (1526, 1527, 1621, 1620), (1350, 1321, 1554, 1570), (1528, 1529, 1623, 1622), (1349, 1319, 1550, 1569), (1137, 1206, 1565, 1568), (1525, 1530, 1624, 1619), (1482, 1481, 1575, 1576), (1527, 1531, 1625, 1621), (1484, 1483, 1577, 1578), (1529, 1532, 1626, 1623), (1486, 1485, 1579, 1580), (1533, 1534, 1628, 1627), (1487, 1484, 1578, 1581), (1535, 1536, 1630, 1629), (1488, 1486, 1580, 1582), (1537, 1538, 1632, 1631), (1489, 1482, 1576, 1583), (1109, 1349, 1569, 1560), (1538, 1539, 1633, 1632), (1491, 1490, 1584, 1585), (1119, 1350, 1570, 1562), (1536, 1540, 1634, 1630), (1493, 1492, 1586, 1587), (1118, 1351, 1571, 1561), (1534, 1541, 1635, 1628), (1206, 1173, 1557, 1565), (1495, 1494, 1588, 1589), (1541, 1542, 1636, 1635), (1496, 1491, 1585, 1590), (1540, 1543, 1637, 1634), (1497, 1495, 1589, 1591), (1539, 1544, 1638, 1633), (1498, 1493, 1587, 1592), (1530, 1545, 1639, 1624), (1499, 1489, 1583, 1593), (1531, 1546, 1640, 1625), (1500, 1487, 1581, 1594), (1532, 1547, 1641, 1626), (1317, 1366, 1572, 1548), (1501, 1488, 1582, 1595), (1173, 1322, 1556, 1557), (1545, 1524, 1618, 1639), (1502, 1496, 1590, 1596), (1546, 1526, 1620, 1640), (1503, 1498, 1592, 1597), (1547, 1528, 1622, 1641), (1102, 1118, 1561, 1559), (1504, 1497, 1591, 1598), (1544, 1537, 1631, 1638), (1492, 1503, 1597, 1586), (1543, 1535, 1629, 1637), (1494, 1504, 1598, 1588), (1542, 1533, 1627, 1636), (1490, 1502, 1596, 1584), (1089, 1119, 1562, 1555), (1481, 1499, 1593, 1575), (1485, 1501, 1595, 1579), (1366, 1149, 1567, 1572), (1322, 1369, 1574, 1556), (1483, 1500, 1594, 1577), (1705, 1690, 1658, 1657, 1661), (1688, 1694, 1656, 1655, 1660), (1692, 1650, 1651, 1654, 1659), (1678, 1668, 1669, 1667), (1674, 1680, 1671, 1663), (1702, 1676, 1665, 1673), (1698, 1646, 1677, 1684), (1642, 1653, 1681, 1675), (1647, 1682, 1683, 1679), (1666, 1686, 1687, 1693), (1662, 1670, 1695, 1689), (1700, 1664, 1691, 1697), (1669, 1663, 1662, 1686), (1665, 1667, 1666, 1664), (1671, 1672, 1704, 1670), (1648, 1649, 1703, 1653), (1644, 1645, 1647, 1646), (1652, 1643, 1642, 1682), (1683, 1675, 1674, 1668), (1677, 1679, 1678, 1676), (1681, 1685, 1701, 1680), (1695, 1696, 1699, 1694), (1691, 1693, 1692, 1690), (1687, 1689, 1688, 1650), (1299, 1355, 1678, 1679), (1356, 1300, 1681, 1680), (1358, 1329, 1653, 1703), (1357, 1301, 1683, 1682), (1327, 1357, 1682, 1647), (1198, 1168, 1659, 1654), (1154, 1198, 1654, 1651), (1327, 1326, 1646, 1647), (1298, 1296, 1684, 1677), (1323, 1329, 1653, 1642), (1312, 1337, 1662, 1689), (1301, 1297, 1675, 1683), (1323, 1357, 1682, 1642), (1300, 1297, 1675, 1681), (1318, 1326, 1646, 1698), (1298, 1299, 1679, 1677), (1340, 1314, 1691, 1664), (1301, 1299, 1679, 1683), (1315, 1341, 1666, 1693), (1300, 1302, 1685, 1681), (1342, 1301, 1683, 1668), (1343, 1316, 1695, 1670), (1302, 1344, 1701, 1685), (1105, 1114, 1645, 1644), (1352, 1354, 1676, 1702), (1326, 1105, 1644, 1646), (1363, 1307, 1687, 1686), (1210, 1176, 1660, 1655), (1281, 1337, 1662, 1663), (1212, 1177, 1661, 1657), (1353, 1342, 1668, 1674), (1340, 1284, 1665, 1664), (1312, 1368, 1688, 1689), (1353, 1356, 1680, 1674), (1285, 1341, 1666, 1667), (1276, 1352, 1702, 1673), (1342, 1286, 1669, 1668), (1281, 1353, 1674, 1663), (1370, 1314, 1691, 1690), (1355, 1354, 1676, 1678), (1343, 1287, 1671, 1670), (1354, 1284, 1665, 1676), (1315, 1371, 1692, 1693), (1355, 1342, 1668, 1678), (1285, 1355, 1678, 1667), (1114, 1327, 1647, 1645), (1372, 1316, 1695, 1694), (1344, 1356, 1680, 1701), (1356, 1287, 1671, 1680), (1287, 1288, 1672, 1671), (1357, 1078, 1652, 1682), (1103, 1117, 1649, 1648), (1316, 1308, 1696, 1695), (1286, 1285, 1667, 1669), (1117, 1358, 1703, 1649), (1328, 1154, 1651, 1650), (1307, 1315, 1693, 1687), (1330, 1372, 1694, 1699), (1284, 1285, 1667, 1665), (1160, 1210, 1655, 1656), (1314, 1315, 1693, 1691), (1371, 1328, 1650, 1692), (1371, 1370, 1690, 1692), (1287, 1281, 1663, 1671), (1316, 1312, 1689, 1695), (1286, 1281, 1663, 1669), (1161, 1212, 1657, 1658), (1307, 1312, 1689, 1687), (1368, 1372, 1694, 1688), (1363, 1286, 1669, 1686), (1368, 1328, 1650, 1688), (1288, 1364, 1704, 1672), (1122, 1323, 1642, 1643), (1177, 1365, 1705, 1661), (1284, 1276, 1673, 1665), (1055, 1086, 1707, 1708), (1706, 1016, 1709, 1710)])
me_sphere.materials.append(mat_material)
me_sphere.use_remesh_preserve_volume = False
me_sphere.use_remesh_preserve_attributes = False
me_sphere.use_mirror_vertex_groups = False
me_sphere.update()

# ---- objects
ob_sphere = bpy.data.objects.new('Sphere', me_sphere)
ob_lamp = bpy.data.objects.new('Lamp', light_lamp)
ob_camera = bpy.data.objects.new('Camera', cam_camera)

# ---- transforms, parenting, visibility, modifiers, constraints
ob_sphere.location = (0.0, 0.0, 0.0)
ob_sphere.rotation_euler = (1.571, 3.821e-15, -3.142)
ob_sphere.scale = (0.5, 0.5, 0.5)
ob_sphere.lineart.crease_threshold = 0.0
ob_lamp.location = (4.076, 1.005, 5.904)
ob_lamp.rotation_euler = (0.6503, 0.05522, 1.866)
ob_lamp.lock_rotations_4d = False
ob_lamp.empty_display_type = 'ARROWS'
ob_lamp.color = (0.0, 0.0, 0.0, 0.0)
ob_lamp.lineart.crease_threshold = 0.0
ob_camera.location = (7.481, -6.508, 5.344)
ob_camera.rotation_euler = (1.109, 0.01082, 0.8149)
ob_camera.lock_rotations_4d = False
ob_camera.empty_display_type = 'ARROWS'
ob_camera.color = (0.0, 0.0, 0.0, 0.0)
ob_camera.display_type = 'WIRE'
ob_camera.lineart.crease_threshold = 0.0

# ---- collection membership
col_collection_1.objects.link(ob_sphere)
col_collection_1.objects.link(ob_lamp)
col_collection_1.objects.link(ob_camera)

# ---- scene / render settings (as saved in the file)
scene.camera = ob_camera
scene.frame_start = 1; scene.frame_end = 250; scene.frame_set(1)
scene.render.engine = 'BLENDER_EEVEE_NEXT'
scene.render.resolution_percentage = 50
scene.render.dither_intensity = 0.0
scene.cycles.use_denoising = False
scene.cycles.samples = 10
scene.cycles.sampling_pattern = 'TABULATED_SOBOL'
scene.cycles.light_sampling_threshold = 0.0
scene.cycles.use_adaptive_sampling = False
scene.cycles.use_light_tree = False
scene.cycles.blur_glossy = 0.0
scene.cycles.pixel_filter_type = 'GAUSSIAN'
scene.cycles.sample_clamp_indirect = 0.0
scene.view_settings.view_transform = 'Standard'
bpy.context.view_layer.update()
